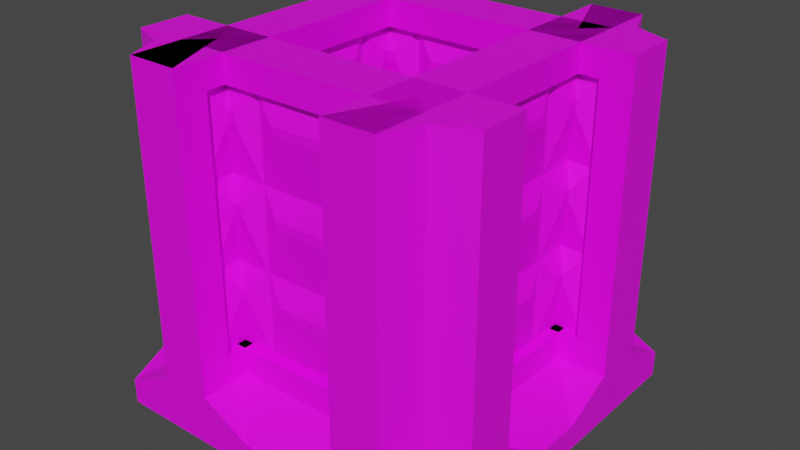 # Source: fence.blend  (saved by Blender 3.6.13; exported with 4.5.12 LTS)
import bpy
from mathutils import Matrix  # noqa: F401  (used for matrix-valued properties, if any)

bpy.ops.wm.read_factory_settings(use_empty=True)
scene = bpy.context.scene
scene.name = 'Scene'

# ---- collections
col_collection = bpy.data.collections.new('Collection'); scene.collection.children.link(col_collection)

# ---- images (referenced by path relative to the original .blend; pixels are not part of the script)
import os
ASSET_DIR = os.environ.get("B2B_ASSET_DIR", "")  # directory of the original .blend (textures are referenced by path, not embedded)
HERE = os.path.dirname(os.path.abspath(__file__))  # packed textures are extracted next to this script under _unpacked/

def load_image(name, relpath, width, height, colorspace="sRGB"):
    """Load a texture the original file referenced (path relative to the .blend, or extracted next to this script)."""
    p = next((c for c in (os.path.join(HERE, relpath), os.path.join(ASSET_DIR, relpath)) if relpath and os.path.exists(c)), "")
    if p:
        img = bpy.data.images.load(p, check_existing=True)
        img.name = name
    else:  # same state as the original file: an image datablock whose file is absent (Cycles renders it pink)
        img = bpy.data.images.new(name, width, height)
        img.source = "FILE"
        img.filepath = "//" + (relpath or name)
    img.colorspace_settings.name = colorspace
    return img
img_concrete3_png = load_image('concrete3.png', 'concrete3.png', 1024, 1024, 'sRGB')

# ---- materials (node trees are filled in below, after node groups)
mat_fence = bpy.data.materials.new('Fence')
mat_fence.use_transparent_shadow = False

# ---- material node trees
mat_fence.use_nodes = True; mat_fence.node_tree.nodes.clear()
_N = mat_fence.node_tree.nodes; _L = mat_fence.node_tree.links
n0 = _N.new('ShaderNodeBsdfPrincipled'); n0.name = 'Principled BSDF'; n0.location = (10, 300)
n0.inputs[3].default_value = 1.45
n1 = _N.new('ShaderNodeOutputMaterial'); n1.name = 'Material Output'; n1.location = (300, 300)
n2 = _N.new('ShaderNodeTexImage'); n2.name = 'Image Texture'; n2.location = (-280, 271)
n2.image = img_concrete3_png
_L.new(n0.outputs[0], n1.inputs[0])
_L.new(n2.outputs[0], n0.inputs[0])
n1.is_active_output = True

# ---- world
world_world = bpy.data.worlds.new('World'); scene.world = world_world
world_world.use_nodes = True; world_world.node_tree.nodes.clear()
_N = world_world.node_tree.nodes; _L = world_world.node_tree.links
n0 = _N.new('ShaderNodeOutputWorld'); n0.name = 'World Output'; n0.location = (300, 300)
n1 = _N.new('ShaderNodeBackground'); n1.name = 'Background'; n1.location = (10, 300)
n1.inputs[0].default_value = (0.05088, 0.05088, 0.05088, 1.0)
_L.new(n1.outputs[0], n0.inputs[0])
n0.is_active_output = True
world_world.color = (0.05088, 0.05088, 0.05088)
world_world.use_sun_shadow = False
world_world.sun_shadow_jitter_overblur = 0.0

# ---- meshes
me_fence = bpy.data.meshes.new('Fence')
me_fence.from_pydata([(-2.882, -0.5, 1.53), (-2.882, -0.5, 6.47), (-2.882, 0.5, 1.53), (-2.882, 0.5, 6.47), (2.882, -0.5, 1.53), (2.882, -0.5, 6.47), (2.882, 0.5, 1.53), (2.882, 0.5, 6.47), (-3.5, -0.5, 1.0), (-3.5, -0.5, 7.0), (-3.5, 0.5, 7.0), (-3.5, 0.5, 1.0), (3.5, 0.5, 1.0), (3.5, 0.5, 7.0), (3.5, -0.5, 7.0), (3.5, -0.5, 1.0), (-2.882, 0.3, 6.47), (-2.882, 0.3, 1.53), (2.882, 0.3, 1.53), (2.882, 0.3, 6.47), (-2.882, -0.3, 1.53), (-2.882, -0.3, 6.47), (2.882, -0.3, 6.47), (2.882, -0.3, 1.53), (-3.5, -0.5, 3.0), (-3.5, -0.5, 5.0), (-3.5, 0.5, 5.0), (-3.5, 0.5, 3.0), (3.5, 0.5, 5.0), (3.5, 0.5, 3.0), (3.5, -0.5, 5.0), (3.5, -0.5, 3.0), (-2.882, -0.5, 3.177), (-2.882, -0.5, 4.823), (-2.882, 0.5, 4.823), (-2.882, 0.5, 3.177), (2.882, 0.5, 4.823), (2.882, 0.5, 3.177), (2.882, -0.5, 4.823), (2.882, -0.5, 3.177), (-2.882, 0.3, 4.823), (-2.882, 0.3, 3.177), (2.882, 0.3, 4.823), (2.882, 0.3, 3.177), (-2.882, -0.3, 3.177), (-2.882, -0.3, 4.823), (2.882, -0.3, 4.823), (2.882, -0.3, 3.177), (1.167, 0.5, 1.0), (-1.167, 0.5, 1.0), (-1.167, 0.5, 7.0), (1.167, 0.5, 7.0), (-1.167, -0.5, 1.0), (1.167, -0.5, 1.0), (1.167, -0.5, 7.0), (-1.167, -0.5, 7.0), (0.9607, 0.5, 1.53), (-0.9607, 0.5, 1.53), (-0.9607, 0.5, 6.47), (0.9607, 0.5, 6.47), (-0.9607, -0.5, 1.53), (0.9607, -0.5, 1.53), (0.9607, -0.5, 6.47), (-0.9607, -0.5, 6.47), (0.9607, 0.3, 1.53), (-0.9607, 0.3, 1.53), (-0.9607, 0.3, 6.47), (0.9607, 0.3, 6.47), (-0.9607, -0.3, 1.53), (0.9607, -0.3, 1.53), (0.9607, -0.3, 6.47), (-0.9607, -0.3, 6.47), (0.9607, -0.3, 3.177), (-0.9607, -0.3, 3.177), (0.9607, -0.3, 4.823), (-0.9607, -0.3, 4.823), (-0.9607, 0.3, 3.177), (0.9607, 0.3, 3.177), (-0.9607, 0.3, 4.823), (0.9607, 0.3, 4.823), (1.365, 0.4834, 5.851), (1.365, 0.4834, 6.017), (2.477, 0.4834, 6.017), (2.477, 0.4834, 5.851), (-1.365, -0.4834, 5.851), (-1.365, -0.4834, 6.017), (-2.477, -0.4834, 6.017), (-2.477, -0.4834, 5.851), (-1.365, -0.4834, 2.557), (-1.365, -0.4834, 2.723), (-2.477, -0.4834, 2.723), (-2.477, -0.4834, 2.557), (-1.365, -0.4834, 4.204), (-1.365, -0.4834, 4.37), (-2.477, -0.4834, 4.37), (-2.477, -0.4834, 4.204), (1.365, 0.4834, 2.557), (1.365, 0.4834, 2.723), (2.477, 0.4834, 2.723), (2.477, 0.4834, 2.557), (1.365, 0.4834, 4.204), (1.365, 0.4834, 4.37), (2.477, 0.4834, 4.37), (2.477, 0.4834, 4.204), (-2.477, 0.4834, 4.204), (-2.477, 0.4834, 4.37), (-1.365, 0.4834, 4.37), (-1.365, 0.4834, 4.204), (-0.5561, 0.4834, 4.204), (-0.5561, 0.4834, 4.37), (0.5561, 0.4834, 4.37), (0.5561, 0.4834, 4.204), (-2.477, 0.4834, 2.557), (-2.477, 0.4834, 2.723), (-1.365, 0.4834, 2.723), (-1.365, 0.4834, 2.557), (-0.5561, 0.4834, 2.557), (-0.5561, 0.4834, 2.723), (0.5561, 0.4834, 2.723), (0.5561, 0.4834, 2.557), (2.477, -0.4834, 4.204), (2.477, -0.4834, 4.37), (1.365, -0.4834, 4.37), (1.365, -0.4834, 4.204), (0.5561, -0.4834, 4.204), (0.5561, -0.4834, 4.37), (-0.5561, -0.4834, 4.37), (-0.5561, -0.4834, 4.204), (2.477, -0.4834, 2.557), (2.477, -0.4834, 2.723), (1.365, -0.4834, 2.723), (1.365, -0.4834, 2.557), (0.5561, -0.4834, 2.557), (0.5561, -0.4834, 2.723), (-0.5561, -0.4834, 2.723), (-0.5561, -0.4834, 2.557), (2.477, -0.4834, 5.851), (2.477, -0.4834, 6.017), (1.365, -0.4834, 6.017), (1.365, -0.4834, 5.851), (0.5561, -0.4834, 5.851), (0.5561, -0.4834, 6.017), (-0.5561, -0.4834, 6.017), (-0.5561, -0.4834, 5.851), (-2.477, 0.4834, 5.851), (-2.477, 0.4834, 6.017), (-1.365, 0.4834, 6.017), (-1.365, 0.4834, 5.851), (-0.5561, 0.4834, 5.851), (-0.5561, 0.4834, 6.017), (0.5561, 0.4834, 6.017), (0.5561, 0.4834, 5.851), (-3.5, 0.5, 1.0), (-3.5, -0.5, 1.0), (-1.167, 0.5, 1.0), (3.5, -0.5, 1.0), (3.5, 0.5, 1.0), (1.167, -0.5, 1.0), (1.167, 0.5, 1.0), (-1.167, -0.5, 1.0), (-3.5, 1.5, 0.5), (-3.5, -1.5, 0.5), (-1.167, 1.5, 0.5), (3.5, -1.5, 0.5), (3.5, 1.5, 0.5), (1.167, -1.5, 0.5), (1.167, 1.5, 0.5), (-1.167, -1.5, 0.5), (-3.5, 1.5, 0.0), (-3.5, -1.5, 0.0), (-1.167, 1.5, 0.0), (3.5, -1.5, 0.0), (3.5, 1.5, 0.0), (1.167, -1.5, 0.0), (1.167, 1.5, 0.0), (-1.167, -1.5, 0.0)], [], [(25, 9, 10, 26), (59, 7, 19, 67), (28, 13, 14, 30), (63, 1, 21, 71), (11, 49, 154, 152), (50, 10, 9, 55), (33, 1, 9, 25), (35, 2, 11, 27), (56, 6, 12, 48), (58, 3, 10, 50), (36, 7, 13, 28), (39, 4, 15, 31), (60, 0, 8, 52), (62, 5, 14, 54), (80, 81, 82, 83), (34, 3, 16, 40), (37, 6, 18, 43), (57, 2, 17, 65), (84, 85, 86, 87), (38, 5, 22, 46), (61, 4, 23, 69), (32, 0, 20, 44), (1, 33, 45, 21), (33, 32, 44, 45), (4, 39, 47, 23), (39, 38, 46, 47), (88, 89, 90, 91), (92, 93, 94, 95), (7, 36, 42, 19), (36, 37, 43, 42), (2, 35, 41, 17), (35, 34, 40, 41), (96, 97, 98, 99), (100, 101, 102, 103), (5, 38, 30, 14), (38, 39, 31, 30), (6, 37, 29, 12), (37, 36, 28, 29), (3, 34, 26, 10), (34, 35, 27, 26), (0, 32, 24, 8), (32, 33, 25, 24), (12, 29, 31, 15), (29, 28, 30, 31), (8, 24, 27, 11), (24, 25, 26, 27), (104, 105, 106, 107), (108, 109, 110, 111), (112, 113, 114, 115), (116, 117, 118, 119), (120, 121, 122, 123), (124, 125, 126, 127), (128, 129, 130, 131), (132, 133, 134, 135), (0, 60, 68, 20), (60, 61, 69, 68), (136, 137, 138, 139), (140, 141, 142, 143), (6, 56, 64, 18), (56, 57, 65, 64), (144, 145, 146, 147), (148, 149, 150, 151), (1, 63, 55, 9), (63, 62, 54, 55), (4, 61, 53, 15), (61, 60, 52, 53), (7, 59, 51, 13), (59, 58, 50, 51), (2, 57, 49, 11), (57, 56, 48, 49), (13, 51, 54, 14), (51, 50, 55, 54), (48, 12, 156, 158), (52, 8, 153, 159), (5, 62, 70, 22), (62, 63, 71, 70), (3, 58, 66, 16), (58, 59, 67, 66), (79, 67, 81, 80), (67, 19, 82, 81), (19, 42, 83, 82), (42, 79, 80, 83), (75, 71, 85, 84), (71, 21, 86, 85), (21, 45, 87, 86), (45, 75, 84, 87), (68, 73, 89, 88), (73, 44, 90, 89), (44, 20, 91, 90), (20, 68, 88, 91), (73, 75, 93, 92), (75, 45, 94, 93), (45, 44, 95, 94), (44, 73, 92, 95), (64, 77, 97, 96), (77, 43, 98, 97), (43, 18, 99, 98), (18, 64, 96, 99), (77, 79, 101, 100), (79, 42, 102, 101), (42, 43, 103, 102), (43, 77, 100, 103), (41, 40, 105, 104), (40, 78, 106, 105), (78, 76, 107, 106), (76, 41, 104, 107), (76, 78, 109, 108), (78, 79, 110, 109), (79, 77, 111, 110), (77, 76, 108, 111), (17, 41, 113, 112), (41, 76, 114, 113), (76, 65, 115, 114), (65, 17, 112, 115), (65, 76, 117, 116), (76, 77, 118, 117), (77, 64, 119, 118), (64, 65, 116, 119), (47, 46, 121, 120), (46, 74, 122, 121), (74, 72, 123, 122), (72, 47, 120, 123), (72, 74, 125, 124), (74, 75, 126, 125), (75, 73, 127, 126), (73, 72, 124, 127), (23, 47, 129, 128), (47, 72, 130, 129), (72, 69, 131, 130), (69, 23, 128, 131), (69, 72, 133, 132), (72, 73, 134, 133), (73, 68, 135, 134), (68, 69, 132, 135), (46, 22, 137, 136), (22, 70, 138, 137), (70, 74, 139, 138), (74, 46, 136, 139), (74, 70, 141, 140), (70, 71, 142, 141), (71, 75, 143, 142), (75, 74, 140, 143), (40, 16, 145, 144), (16, 66, 146, 145), (66, 78, 147, 146), (78, 40, 144, 147), (78, 66, 149, 148), (66, 67, 150, 149), (67, 79, 151, 150), (79, 78, 148, 151), (152, 154, 162, 160), (155, 157, 165, 163), (154, 158, 166, 162), (8, 11, 152, 153), (53, 52, 159, 157), (12, 15, 155, 156), (49, 48, 158, 154), (15, 53, 157, 155), (161, 160, 168, 169), (164, 163, 171, 172), (166, 164, 172, 174), (159, 153, 161, 167), (158, 156, 164, 166), (156, 155, 163, 164), (153, 152, 160, 161), (157, 159, 167, 165), (174, 172, 171, 173), (168, 170, 175, 169), (170, 174, 173, 175), (165, 167, 175, 173), (162, 166, 174, 170), (163, 165, 173, 171), (160, 162, 170, 168), (167, 161, 169, 175)])
_uv = me_fence.uv_layers.new(name='UVMap')
_uv.uv.foreach_set('vector', [0.4286, 0.6983, 0.4286, 0.984, 0.5714, 0.984, 0.5714, 0.6983, 0.6372, 0.5714, 0.9117, 0.5714, 0.9117, 0.5429, 0.6372, 0.5429, 0.5714, 0.6983, 0.5714, 0.984, 0.4286, 0.984, 0.4286, 0.6983, 0.3628, 0.4286, 0.08829, 0.4286, 0.08829, 0.4571, 0.3628, 0.4571, 0.0, 0.5714, 0.3333, 0.5714, 0.3333, 0.5714, 0.0, 0.5714, 0.3333, 0.5714, 0.0, 0.5714, 0.0, 0.4286, 0.3333, 0.4286, 0.08829, 0.6731, 0.08829, 0.9083, 0.0, 0.984, 0.0, 0.6983, 0.08829, 0.4378, 0.08829, 0.2025, 0.0, 0.1268, 0.0, 0.4126, 0.6372, 0.2025, 0.9117, 0.2025, 1.0, 0.1268, 0.6667, 0.1268, 0.3628, 0.9083, 0.08829, 0.9083, 0.0, 0.984, 0.3333, 0.984, 0.9117, 0.6731, 0.9117, 0.9083, 1.0, 0.984, 1.0, 0.6983, 0.9117, 0.4378, 0.9117, 0.2025, 1.0, 0.1268, 1.0, 0.4126, 0.3628, 0.2025, 0.08829, 0.2025, 0.0, 0.1268, 0.3333, 0.1268, 0.6372, 0.9083, 0.9117, 0.9083, 1.0, 0.984, 0.6667, 0.984, 0.695, 0.8198, 0.695, 0.8436, 0.8539, 0.8436, 0.8539, 0.8198, 0.5714, 0.6731, 0.5714, 0.9083, 0.5429, 0.9083, 0.5429, 0.6731, 0.5714, 0.4378, 0.5714, 0.2025, 0.5429, 0.2025, 0.5429, 0.4378, 0.3628, 0.5714, 0.08829, 0.5714, 0.08829, 0.5429, 0.3628, 0.5429, 0.305, 0.8198, 0.305, 0.8436, 0.1461, 0.8436, 0.1461, 0.8198, 0.4286, 0.6731, 0.4286, 0.9083, 0.4571, 0.9083, 0.4571, 0.6731, 0.6372, 0.4286, 0.9117, 0.4286, 0.9117, 0.4571, 0.6372, 0.4571, 0.4286, 0.4378, 0.4286, 0.2025, 0.4571, 0.2025, 0.4571, 0.4378, 0.4286, 0.9083, 0.4286, 0.6731, 0.4571, 0.6731, 0.4571, 0.9083, 0.4286, 0.6731, 0.4286, 0.4378, 0.4571, 0.4378, 0.4571, 0.6731, 0.4286, 0.2025, 0.4286, 0.4378, 0.4571, 0.4378, 0.4571, 0.2025, 0.4286, 0.4378, 0.4286, 0.6731, 0.4571, 0.6731, 0.4571, 0.4378, 0.305, 0.3493, 0.305, 0.373, 0.1461, 0.373, 0.1461, 0.3493, 0.305, 0.5845, 0.305, 0.6083, 0.1461, 0.6083, 0.1461, 0.5845, 0.5714, 0.9083, 0.5714, 0.6731, 0.5429, 0.6731, 0.5429, 0.9083, 0.5714, 0.6731, 0.5714, 0.4378, 0.5429, 0.4378, 0.5429, 0.6731, 0.5714, 0.2025, 0.5714, 0.4378, 0.5429, 0.4378, 0.5429, 0.2025, 0.5714, 0.4378, 0.5714, 0.6731, 0.5429, 0.6731, 0.5429, 0.4378, 0.695, 0.3493, 0.695, 0.373, 0.8539, 0.373, 0.8539, 0.3493, 0.695, 0.5845, 0.695, 0.6083, 0.8539, 0.6083, 0.8539, 0.5845, 0.9117, 0.9083, 0.9117, 0.6731, 1.0, 0.6983, 1.0, 0.984, 0.9117, 0.6731, 0.9117, 0.4378, 1.0, 0.4126, 1.0, 0.6983, 0.9117, 0.2025, 0.9117, 0.4378, 1.0, 0.4126, 1.0, 0.1268, 0.9117, 0.4378, 0.9117, 0.6731, 1.0, 0.6983, 1.0, 0.4126, 0.08829, 0.9083, 0.08829, 0.6731, 0.0, 0.6983, 0.0, 0.984, 0.08829, 0.6731, 0.08829, 0.4378, 0.0, 0.4126, 0.0, 0.6983, 0.08829, 0.2025, 0.08829, 0.4378, 0.0, 0.4126, 0.0, 0.1268, 0.08829, 0.4378, 0.08829, 0.6731, 0.0, 0.6983, 0.0, 0.4126, 0.5714, 0.1268, 0.5714, 0.4126, 0.4286, 0.4126, 0.4286, 0.1268, 0.5714, 0.4126, 0.5714, 0.6983, 0.4286, 0.6983, 0.4286, 0.4126, 0.4286, 0.1268, 0.4286, 0.4126, 0.5714, 0.4126, 0.5714, 0.1268, 0.4286, 0.4126, 0.4286, 0.6983, 0.5714, 0.6983, 0.5714, 0.4126, 0.1461, 0.5845, 0.1461, 0.6083, 0.305, 0.6083, 0.305, 0.5845, 0.4206, 0.5845, 0.4206, 0.6083, 0.5794, 0.6083, 0.5794, 0.5845, 0.1461, 0.3493, 0.1461, 0.373, 0.305, 0.373, 0.305, 0.3493, 0.4206, 0.3493, 0.4206, 0.373, 0.5794, 0.373, 0.5794, 0.3493, 0.8539, 0.5845, 0.8539, 0.6083, 0.695, 0.6083, 0.695, 0.5845, 0.5794, 0.5845, 0.5794, 0.6083, 0.4206, 0.6083, 0.4206, 0.5845, 0.8539, 0.3493, 0.8539, 0.373, 0.695, 0.373, 0.695, 0.3493, 0.5794, 0.3493, 0.5794, 0.373, 0.4206, 0.373, 0.4206, 0.3493, 0.08829, 0.4286, 0.3628, 0.4286, 0.3628, 0.4571, 0.08829, 0.4571, 0.3628, 0.4286, 0.6372, 0.4286, 0.6372, 0.4571, 0.3628, 0.4571, 0.8539, 0.8198, 0.8539, 0.8436, 0.695, 0.8436, 0.695, 0.8198, 0.5794, 0.8198, 0.5794, 0.8436, 0.4206, 0.8436, 0.4206, 0.8198, 0.9117, 0.5714, 0.6372, 0.5714, 0.6372, 0.5429, 0.9117, 0.5429, 0.6372, 0.5714, 0.3628, 0.5714, 0.3628, 0.5429, 0.6372, 0.5429, 0.1461, 0.8198, 0.1461, 0.8436, 0.305, 0.8436, 0.305, 0.8198, 0.4206, 0.8198, 0.4206, 0.8436, 0.5794, 0.8436, 0.5794, 0.8198, 0.08829, 0.9083, 0.3628, 0.9083, 0.3333, 0.984, 0.0, 0.984, 0.3628, 0.9083, 0.6372, 0.9083, 0.6667, 0.984, 0.3333, 0.984, 0.9117, 0.2025, 0.6372, 0.2025, 0.6667, 0.1268, 1.0, 0.1268, 0.6372, 0.2025, 0.3628, 0.2025, 0.3333, 0.1268, 0.6667, 0.1268, 0.9117, 0.9083, 0.6372, 0.9083, 0.6667, 0.984, 1.0, 0.984, 0.6372, 0.9083, 0.3628, 0.9083, 0.3333, 0.984, 0.6667, 0.984, 0.08829, 0.2025, 0.3628, 0.2025, 0.3333, 0.1268, 0.0, 0.1268, 0.3628, 0.2025, 0.6372, 0.2025, 0.6667, 0.1268, 0.3333, 0.1268, 1.0, 0.5714, 0.6667, 0.5714, 0.6667, 0.4286, 1.0, 0.4286, 0.6667, 0.5714, 0.3333, 0.5714, 0.3333, 0.4286, 0.6667, 0.4286, 0.6667, 0.5714, 1.0, 0.5714, 1.0, 0.5714, 0.6667, 0.5714, 0.3333, 0.4286, 0.0, 0.4286, 0.0, 0.4286, 0.3333, 0.4286, 0.9117, 0.4286, 0.6372, 0.4286, 0.6372, 0.4571, 0.9117, 0.4571, 0.6372, 0.4286, 0.3628, 0.4286, 0.3628, 0.4571, 0.6372, 0.4571, 0.08829, 0.5714, 0.3628, 0.5714, 0.3628, 0.5429, 0.08829, 0.5429, 0.3628, 0.5714, 0.6372, 0.5714, 0.6372, 0.5429, 0.3628, 0.5429, 0.6372, 0.6731, 0.6372, 0.9083, 0.695, 0.8436, 0.695, 0.8198, 0.6372, 0.9083, 0.9117, 0.9083, 0.8539, 0.8436, 0.695, 0.8436, 0.9117, 0.9083, 0.9117, 0.6731, 0.8539, 0.8198, 0.8539, 0.8436, 0.9117, 0.6731, 0.6372, 0.6731, 0.695, 0.8198, 0.8539, 0.8198, 0.3628, 0.6731, 0.3628, 0.9083, 0.305, 0.8436, 0.305, 0.8198, 0.3628, 0.9083, 0.08829, 0.9083, 0.1461, 0.8436, 0.305, 0.8436, 0.08829, 0.9083, 0.08829, 0.6731, 0.1461, 0.8198, 0.1461, 0.8436, 0.08829, 0.6731, 0.3628, 0.6731, 0.305, 0.8198, 0.1461, 0.8198, 0.3628, 0.2025, 0.3628, 0.4378, 0.305, 0.373, 0.305, 0.3493, 0.3628, 0.4378, 0.08829, 0.4378, 0.1461, 0.373, 0.305, 0.373, 0.08829, 0.4378, 0.08829, 0.2025, 0.1461, 0.3493, 0.1461, 0.373, 0.08829, 0.2025, 0.3628, 0.2025, 0.305, 0.3493, 0.1461, 0.3493, 0.3628, 0.4378, 0.3628, 0.6731, 0.305, 0.6083, 0.305, 0.5845, 0.3628, 0.6731, 0.08829, 0.6731, 0.1461, 0.6083, 0.305, 0.6083, 0.08829, 0.6731, 0.08829, 0.4378, 0.1461, 0.5845, 0.1461, 0.6083, 0.08829, 0.4378, 0.3628, 0.4378, 0.305, 0.5845, 0.1461, 0.5845, 0.6372, 0.2025, 0.6372, 0.4378, 0.695, 0.373, 0.695, 0.3493, 0.6372, 0.4378, 0.9117, 0.4378, 0.8539, 0.373, 0.695, 0.373, 0.9117, 0.4378, 0.9117, 0.2025, 0.8539, 0.3493, 0.8539, 0.373, 0.9117, 0.2025, 0.6372, 0.2025, 0.695, 0.3493, 0.8539, 0.3493, 0.6372, 0.4378, 0.6372, 0.6731, 0.695, 0.6083, 0.695, 0.5845, 0.6372, 0.6731, 0.9117, 0.6731, 0.8539, 0.6083, 0.695, 0.6083, 0.9117, 0.6731, 0.9117, 0.4378, 0.8539, 0.5845, 0.8539, 0.6083, 0.9117, 0.4378, 0.6372, 0.4378, 0.695, 0.5845, 0.8539, 0.5845, 0.08829, 0.4378, 0.08829, 0.6731, 0.1461, 0.6083, 0.1461, 0.5845, 0.08829, 0.6731, 0.3628, 0.6731, 0.305, 0.6083, 0.1461, 0.6083, 0.3628, 0.6731, 0.3628, 0.4378, 0.305, 0.5845, 0.305, 0.6083, 0.3628, 0.4378, 0.08829, 0.4378, 0.1461, 0.5845, 0.305, 0.5845, 0.3628, 0.4378, 0.3628, 0.6731, 0.4206, 0.6083, 0.4206, 0.5845, 0.3628, 0.6731, 0.6372, 0.6731, 0.5794, 0.6083, 0.4206, 0.6083, 0.6372, 0.6731, 0.6372, 0.4378, 0.5794, 0.5845, 0.5794, 0.6083, 0.6372, 0.4378, 0.3628, 0.4378, 0.4206, 0.5845, 0.5794, 0.5845, 0.08829, 0.2025, 0.08829, 0.4378, 0.1461, 0.373, 0.1461, 0.3493, 0.08829, 0.4378, 0.3628, 0.4378, 0.305, 0.373, 0.1461, 0.373, 0.3628, 0.4378, 0.3628, 0.2025, 0.305, 0.3493, 0.305, 0.373, 0.3628, 0.2025, 0.08829, 0.2025, 0.1461, 0.3493, 0.305, 0.3493, 0.3628, 0.2025, 0.3628, 0.4378, 0.4206, 0.373, 0.4206, 0.3493, 0.3628, 0.4378, 0.6372, 0.4378, 0.5794, 0.373, 0.4206, 0.373, 0.6372, 0.4378, 0.6372, 0.2025, 0.5794, 0.3493, 0.5794, 0.373, 0.6372, 0.2025, 0.3628, 0.2025, 0.4206, 0.3493, 0.5794, 0.3493, 0.9117, 0.4378, 0.9117, 0.6731, 0.8539, 0.6083, 0.8539, 0.5845, 0.9117, 0.6731, 0.6372, 0.6731, 0.695, 0.6083, 0.8539, 0.6083, 0.6372, 0.6731, 0.6372, 0.4378, 0.695, 0.5845, 0.695, 0.6083, 0.6372, 0.4378, 0.9117, 0.4378, 0.8539, 0.5845, 0.695, 0.5845, 0.6372, 0.4378, 0.6372, 0.6731, 0.5794, 0.6083, 0.5794, 0.5845, 0.6372, 0.6731, 0.3628, 0.6731, 0.4206, 0.6083, 0.5794, 0.6083, 0.3628, 0.6731, 0.3628, 0.4378, 0.4206, 0.5845, 0.4206, 0.6083, 0.3628, 0.4378, 0.6372, 0.4378, 0.5794, 0.5845, 0.4206, 0.5845, 0.9117, 0.2025, 0.9117, 0.4378, 0.8539, 0.373, 0.8539, 0.3493, 0.9117, 0.4378, 0.6372, 0.4378, 0.695, 0.373, 0.8539, 0.373, 0.6372, 0.4378, 0.6372, 0.2025, 0.695, 0.3493, 0.695, 0.373, 0.6372, 0.2025, 0.9117, 0.2025, 0.8539, 0.3493, 0.695, 0.3493, 0.6372, 0.2025, 0.6372, 0.4378, 0.5794, 0.373, 0.5794, 0.3493, 0.6372, 0.4378, 0.3628, 0.4378, 0.4206, 0.373, 0.5794, 0.373, 0.3628, 0.4378, 0.3628, 0.2025, 0.4206, 0.3493, 0.4206, 0.373, 0.3628, 0.2025, 0.6372, 0.2025, 0.5794, 0.3493, 0.4206, 0.3493, 0.9117, 0.6731, 0.9117, 0.9083, 0.8539, 0.8436, 0.8539, 0.8198, 0.9117, 0.9083, 0.6372, 0.9083, 0.695, 0.8436, 0.8539, 0.8436, 0.6372, 0.9083, 0.6372, 0.6731, 0.695, 0.8198, 0.695, 0.8436, 0.6372, 0.6731, 0.9117, 0.6731, 0.8539, 0.8198, 0.695, 0.8198, 0.6372, 0.6731, 0.6372, 0.9083, 0.5794, 0.8436, 0.5794, 0.8198, 0.6372, 0.9083, 0.3628, 0.9083, 0.4206, 0.8436, 0.5794, 0.8436, 0.3628, 0.9083, 0.3628, 0.6731, 0.4206, 0.8198, 0.4206, 0.8436, 0.3628, 0.6731, 0.6372, 0.6731, 0.5794, 0.8198, 0.4206, 0.8198, 0.08829, 0.6731, 0.08829, 0.9083, 0.1461, 0.8436, 0.1461, 0.8198, 0.08829, 0.9083, 0.3628, 0.9083, 0.305, 0.8436, 0.1461, 0.8436, 0.3628, 0.9083, 0.3628, 0.6731, 0.305, 0.8198, 0.305, 0.8436, 0.3628, 0.6731, 0.08829, 0.6731, 0.1461, 0.8198, 0.305, 0.8198, 0.3628, 0.6731, 0.3628, 0.9083, 0.4206, 0.8436, 0.4206, 0.8198, 0.3628, 0.9083, 0.6372, 0.9083, 0.5794, 0.8436, 0.4206, 0.8436, 0.6372, 0.9083, 0.6372, 0.6731, 0.5794, 0.8198, 0.5794, 0.8436, 0.6372, 0.6731, 0.3628, 0.6731, 0.4206, 0.8198, 0.5794, 0.8198, 0.0, 0.5714, 0.3333, 0.5714, 0.3333, 0.7143, 0.0, 0.7143, 1.0, 0.4286, 0.6667, 0.4286, 0.6667, 0.2857, 1.0, 0.2857, 0.3333, 0.5714, 0.6667, 0.5714, 0.6667, 0.7143, 0.3333, 0.7143, 0.0, 0.4286, 0.0, 0.5714, 0.0, 0.5714, 0.0, 0.4286, 0.6667, 0.4286, 0.3333, 0.4286, 0.3333, 0.4286, 0.6667, 0.4286, 1.0, 0.5714, 1.0, 0.4286, 1.0, 0.4286, 1.0, 0.5714, 0.3333, 0.5714, 0.6667, 0.5714, 0.6667, 0.5714, 0.3333, 0.5714, 1.0, 0.4286, 0.6667, 0.4286, 0.6667, 0.4286, 1.0, 0.4286, 0.2857, 0.05542, 0.7143, 0.05542, 0.7143, -0.01601, 0.2857, -0.01601, 0.7143, 0.05542, 0.2857, 0.05542, 0.2857, -0.01601, 0.7143, -0.01601, 0.6667, 0.05542, 1.0, 0.05542, 1.0, -0.01601, 0.6667, -0.01601, 0.3333, 0.4286, 0.0, 0.4286, 0.0, 0.2857, 0.3333, 0.2857, 0.6667, 0.5714, 1.0, 0.5714, 1.0, 0.7143, 0.6667, 0.7143, 0.5714, 0.1268, 0.4286, 0.1268, 0.2857, 0.05542, 0.7143, 0.05542, 0.4286, 0.1268, 0.5714, 0.1268, 0.7143, 0.05542, 0.2857, 0.05542, 0.6667, 0.4286, 0.3333, 0.4286, 0.3333, 0.2857, 0.6667, 0.2857, 0.6667, 0.7143, 1.0, 0.7143, 1.0, 0.2857, 0.6667, 0.2857, 0.0, 0.7143, 0.3333, 0.7143, 0.3333, 0.2857, 0.0, 0.2857, 0.3333, 0.7143, 0.6667, 0.7143, 0.6667, 0.2857, 0.3333, 0.2857, 0.6667, 0.05542, 0.3333, 0.05542, 0.3333, -0.01601, 0.6667, -0.01601, 0.3333, 0.05542, 0.6667, 0.05542, 0.6667, -0.01601, 0.3333, -0.01601, 1.0, 0.05542, 0.6667, 0.05542, 0.6667, -0.01601, 1.0, -0.01601, 0.0, 0.05542, 0.3333, 0.05542, 0.3333, -0.01601, 0.0, -0.01601, 0.3333, 0.05542, 0.0, 0.05542, 0.0, -0.01601, 0.3333, -0.01601])
me_fence.materials.append(mat_fence)
me_fence.update()
me_fence_001 = bpy.data.meshes.new('Fence.001')
me_fence_001.from_pydata([(-2.882, -0.5, 1.53), (-2.882, -0.5, 6.47), (-2.882, 0.5, 1.53), (-2.882, 0.5, 6.47), (2.882, -0.5, 1.53), (2.882, -0.5, 6.47), (2.882, 0.5, 1.53), (2.882, 0.5, 6.47), (-3.5, -0.5, 1.0), (-3.5, -0.5, 7.0), (-3.5, 0.5, 7.0), (-3.5, 0.5, 1.0), (3.5, 0.5, 1.0), (3.5, 0.5, 7.0), (3.5, -0.5, 7.0), (3.5, -0.5, 1.0), (-2.882, 0.3, 6.47), (-2.882, 0.3, 1.53), (2.882, 0.3, 1.53), (2.882, 0.3, 6.47), (-2.882, -0.3, 1.53), (-2.882, -0.3, 6.47), (2.882, -0.3, 6.47), (2.882, -0.3, 1.53), (-3.5, -0.5, 3.0), (-3.5, -0.5, 5.0), (-3.5, 0.5, 5.0), (-3.5, 0.5, 3.0), (3.5, 0.5, 5.0), (3.5, 0.5, 3.0), (3.5, -0.5, 5.0), (3.5, -0.5, 3.0), (-2.882, -0.5, 3.177), (-2.882, -0.5, 4.823), (-2.882, 0.5, 4.823), (-2.882, 0.5, 3.177), (2.882, 0.5, 4.823), (2.882, 0.5, 3.177), (2.882, -0.5, 4.823), (2.882, -0.5, 3.177), (-2.882, 0.3, 4.823), (-2.882, 0.3, 3.177), (2.882, 0.3, 4.823), (2.882, 0.3, 3.177), (-2.882, -0.3, 3.177), (-2.882, -0.3, 4.823), (2.882, -0.3, 4.823), (2.882, -0.3, 3.177), (1.167, 0.5, 1.0), (-1.167, 0.5, 1.0), (-1.167, 0.5, 7.0), (1.167, 0.5, 7.0), (-1.167, -0.5, 1.0), (1.167, -0.5, 1.0), (1.167, -0.5, 7.0), (-1.167, -0.5, 7.0), (0.9607, 0.5, 1.53), (-0.9607, 0.5, 1.53), (-0.9607, 0.5, 6.47), (0.9607, 0.5, 6.47), (-0.9607, -0.5, 1.53), (0.9607, -0.5, 1.53), (0.9607, -0.5, 6.47), (-0.9607, -0.5, 6.47), (0.9607, 0.3, 1.53), (-0.9607, 0.3, 1.53), (-0.9607, 0.3, 6.47), (0.9607, 0.3, 6.47), (-0.9607, -0.3, 1.53), (0.9607, -0.3, 1.53), (0.9607, -0.3, 6.47), (-0.9607, -0.3, 6.47), (0.9607, -0.3, 3.177), (-0.9607, -0.3, 3.177), (0.9607, -0.3, 4.823), (-0.9607, -0.3, 4.823), (-0.9607, 0.3, 3.177), (0.9607, 0.3, 3.177), (-0.9607, 0.3, 4.823), (0.9607, 0.3, 4.823), (1.365, 0.4834, 5.851), (1.365, 0.4834, 6.017), (2.477, 0.4834, 6.017), (2.477, 0.4834, 5.851), (-1.365, -0.4834, 5.851), (-1.365, -0.4834, 6.017), (-2.477, -0.4834, 6.017), (-2.477, -0.4834, 5.851), (-1.365, -0.4834, 2.557), (-1.365, -0.4834, 2.723), (-2.477, -0.4834, 2.723), (-2.477, -0.4834, 2.557), (-1.365, -0.4834, 4.204), (-1.365, -0.4834, 4.37), (-2.477, -0.4834, 4.37), (-2.477, -0.4834, 4.204), (1.365, 0.4834, 2.557), (1.365, 0.4834, 2.723), (2.477, 0.4834, 2.723), (2.477, 0.4834, 2.557), (1.365, 0.4834, 4.204), (1.365, 0.4834, 4.37), (2.477, 0.4834, 4.37), (2.477, 0.4834, 4.204), (-2.477, 0.4834, 4.204), (-2.477, 0.4834, 4.37), (-1.365, 0.4834, 4.37), (-1.365, 0.4834, 4.204), (-0.5561, 0.4834, 4.204), (-0.5561, 0.4834, 4.37), (0.5561, 0.4834, 4.37), (0.5561, 0.4834, 4.204), (-2.477, 0.4834, 2.557), (-2.477, 0.4834, 2.723), (-1.365, 0.4834, 2.723), (-1.365, 0.4834, 2.557), (-0.5561, 0.4834, 2.557), (-0.5561, 0.4834, 2.723), (0.5561, 0.4834, 2.723), (0.5561, 0.4834, 2.557), (2.477, -0.4834, 4.204), (2.477, -0.4834, 4.37), (1.365, -0.4834, 4.37), (1.365, -0.4834, 4.204), (0.5561, -0.4834, 4.204), (0.5561, -0.4834, 4.37), (-0.5561, -0.4834, 4.37), (-0.5561, -0.4834, 4.204), (2.477, -0.4834, 2.557), (2.477, -0.4834, 2.723), (1.365, -0.4834, 2.723), (1.365, -0.4834, 2.557), (0.5561, -0.4834, 2.557), (0.5561, -0.4834, 2.723), (-0.5561, -0.4834, 2.723), (-0.5561, -0.4834, 2.557), (2.477, -0.4834, 5.851), (2.477, -0.4834, 6.017), (1.365, -0.4834, 6.017), (1.365, -0.4834, 5.851), (0.5561, -0.4834, 5.851), (0.5561, -0.4834, 6.017), (-0.5561, -0.4834, 6.017), (-0.5561, -0.4834, 5.851), (-2.477, 0.4834, 5.851), (-2.477, 0.4834, 6.017), (-1.365, 0.4834, 6.017), (-1.365, 0.4834, 5.851), (-0.5561, 0.4834, 5.851), (-0.5561, 0.4834, 6.017), (0.5561, 0.4834, 6.017), (0.5561, 0.4834, 5.851), (-3.5, 0.5, 1.0), (-3.5, -0.5, 1.0), (-1.167, 0.5, 1.0), (3.5, -0.5, 1.0), (3.5, 0.5, 1.0), (1.167, -0.5, 1.0), (1.167, 0.5, 1.0), (-1.167, -0.5, 1.0), (-3.5, 1.5, 0.5), (-3.5, -1.5, 0.5), (-1.167, 1.5, 0.5), (3.5, -1.5, 0.5), (3.5, 1.5, 0.5), (1.167, -1.5, 0.5), (1.167, 1.5, 0.5), (-1.167, -1.5, 0.5), (-3.5, 1.5, 0.0), (-3.5, -1.5, 0.0), (-1.167, 1.5, 0.0), (3.5, -1.5, 0.0), (3.5, 1.5, 0.0), (1.167, -1.5, 0.0), (1.167, 1.5, 0.0), (-1.167, -1.5, 0.0)], [], [(25, 9, 10, 26), (59, 7, 19, 67), (28, 13, 14, 30), (63, 1, 21, 71), (11, 49, 154, 152), (50, 10, 9, 55), (33, 1, 9, 25), (35, 2, 11, 27), (56, 6, 12, 48), (58, 3, 10, 50), (36, 7, 13, 28), (39, 4, 15, 31), (60, 0, 8, 52), (62, 5, 14, 54), (80, 81, 82, 83), (34, 3, 16, 40), (37, 6, 18, 43), (57, 2, 17, 65), (84, 85, 86, 87), (38, 5, 22, 46), (61, 4, 23, 69), (32, 0, 20, 44), (1, 33, 45, 21), (33, 32, 44, 45), (4, 39, 47, 23), (39, 38, 46, 47), (88, 89, 90, 91), (92, 93, 94, 95), (7, 36, 42, 19), (36, 37, 43, 42), (2, 35, 41, 17), (35, 34, 40, 41), (96, 97, 98, 99), (100, 101, 102, 103), (5, 38, 30, 14), (38, 39, 31, 30), (6, 37, 29, 12), (37, 36, 28, 29), (3, 34, 26, 10), (34, 35, 27, 26), (0, 32, 24, 8), (32, 33, 25, 24), (12, 29, 31, 15), (29, 28, 30, 31), (8, 24, 27, 11), (24, 25, 26, 27), (104, 105, 106, 107), (108, 109, 110, 111), (112, 113, 114, 115), (116, 117, 118, 119), (120, 121, 122, 123), (124, 125, 126, 127), (128, 129, 130, 131), (132, 133, 134, 135), (0, 60, 68, 20), (60, 61, 69, 68), (136, 137, 138, 139), (140, 141, 142, 143), (6, 56, 64, 18), (56, 57, 65, 64), (144, 145, 146, 147), (148, 149, 150, 151), (1, 63, 55, 9), (63, 62, 54, 55), (4, 61, 53, 15), (61, 60, 52, 53), (7, 59, 51, 13), (59, 58, 50, 51), (2, 57, 49, 11), (57, 56, 48, 49), (13, 51, 54, 14), (51, 50, 55, 54), (48, 12, 156, 158), (52, 8, 153, 159), (5, 62, 70, 22), (62, 63, 71, 70), (3, 58, 66, 16), (58, 59, 67, 66), (79, 67, 81, 80), (67, 19, 82, 81), (19, 42, 83, 82), (42, 79, 80, 83), (75, 71, 85, 84), (71, 21, 86, 85), (21, 45, 87, 86), (45, 75, 84, 87), (68, 73, 89, 88), (73, 44, 90, 89), (44, 20, 91, 90), (20, 68, 88, 91), (73, 75, 93, 92), (75, 45, 94, 93), (45, 44, 95, 94), (44, 73, 92, 95), (64, 77, 97, 96), (77, 43, 98, 97), (43, 18, 99, 98), (18, 64, 96, 99), (77, 79, 101, 100), (79, 42, 102, 101), (42, 43, 103, 102), (43, 77, 100, 103), (41, 40, 105, 104), (40, 78, 106, 105), (78, 76, 107, 106), (76, 41, 104, 107), (76, 78, 109, 108), (78, 79, 110, 109), (79, 77, 111, 110), (77, 76, 108, 111), (17, 41, 113, 112), (41, 76, 114, 113), (76, 65, 115, 114), (65, 17, 112, 115), (65, 76, 117, 116), (76, 77, 118, 117), (77, 64, 119, 118), (64, 65, 116, 119), (47, 46, 121, 120), (46, 74, 122, 121), (74, 72, 123, 122), (72, 47, 120, 123), (72, 74, 125, 124), (74, 75, 126, 125), (75, 73, 127, 126), (73, 72, 124, 127), (23, 47, 129, 128), (47, 72, 130, 129), (72, 69, 131, 130), (69, 23, 128, 131), (69, 72, 133, 132), (72, 73, 134, 133), (73, 68, 135, 134), (68, 69, 132, 135), (46, 22, 137, 136), (22, 70, 138, 137), (70, 74, 139, 138), (74, 46, 136, 139), (74, 70, 141, 140), (70, 71, 142, 141), (71, 75, 143, 142), (75, 74, 140, 143), (40, 16, 145, 144), (16, 66, 146, 145), (66, 78, 147, 146), (78, 40, 144, 147), (78, 66, 149, 148), (66, 67, 150, 149), (67, 79, 151, 150), (79, 78, 148, 151), (152, 154, 162, 160), (155, 157, 165, 163), (154, 158, 166, 162), (8, 11, 152, 153), (53, 52, 159, 157), (12, 15, 155, 156), (49, 48, 158, 154), (15, 53, 157, 155), (161, 160, 168, 169), (164, 163, 171, 172), (166, 164, 172, 174), (159, 153, 161, 167), (158, 156, 164, 166), (156, 155, 163, 164), (153, 152, 160, 161), (157, 159, 167, 165), (174, 172, 171, 173), (168, 170, 175, 169), (170, 174, 173, 175), (165, 167, 175, 173), (162, 166, 174, 170), (163, 165, 173, 171), (160, 162, 170, 168), (167, 161, 169, 175)])
_uv = me_fence_001.uv_layers.new(name='UVMap')
_uv.uv.foreach_set('vector', [0.4286, 0.6983, 0.4286, 0.984, 0.5714, 0.984, 0.5714, 0.6983, 0.6372, 0.5714, 0.9117, 0.5714, 0.9117, 0.5429, 0.6372, 0.5429, 0.5714, 0.6983, 0.5714, 0.984, 0.4286, 0.984, 0.4286, 0.6983, 0.3628, 0.4286, 0.08829, 0.4286, 0.08829, 0.4571, 0.3628, 0.4571, 0.0, 0.5714, 0.3333, 0.5714, 0.3333, 0.5714, 0.0, 0.5714, 0.3333, 0.5714, 0.0, 0.5714, 0.0, 0.4286, 0.3333, 0.4286, 0.08829, 0.6731, 0.08829, 0.9083, 0.0, 0.984, 0.0, 0.6983, 0.08829, 0.4378, 0.08829, 0.2025, 0.0, 0.1268, 0.0, 0.4126, 0.6372, 0.2025, 0.9117, 0.2025, 1.0, 0.1268, 0.6667, 0.1268, 0.3628, 0.9083, 0.08829, 0.9083, 0.0, 0.984, 0.3333, 0.984, 0.9117, 0.6731, 0.9117, 0.9083, 1.0, 0.984, 1.0, 0.6983, 0.9117, 0.4378, 0.9117, 0.2025, 1.0, 0.1268, 1.0, 0.4126, 0.3628, 0.2025, 0.08829, 0.2025, 0.0, 0.1268, 0.3333, 0.1268, 0.6372, 0.9083, 0.9117, 0.9083, 1.0, 0.984, 0.6667, 0.984, 0.695, 0.8198, 0.695, 0.8436, 0.8539, 0.8436, 0.8539, 0.8198, 0.5714, 0.6731, 0.5714, 0.9083, 0.5429, 0.9083, 0.5429, 0.6731, 0.5714, 0.4378, 0.5714, 0.2025, 0.5429, 0.2025, 0.5429, 0.4378, 0.3628, 0.5714, 0.08829, 0.5714, 0.08829, 0.5429, 0.3628, 0.5429, 0.305, 0.8198, 0.305, 0.8436, 0.1461, 0.8436, 0.1461, 0.8198, 0.4286, 0.6731, 0.4286, 0.9083, 0.4571, 0.9083, 0.4571, 0.6731, 0.6372, 0.4286, 0.9117, 0.4286, 0.9117, 0.4571, 0.6372, 0.4571, 0.4286, 0.4378, 0.4286, 0.2025, 0.4571, 0.2025, 0.4571, 0.4378, 0.4286, 0.9083, 0.4286, 0.6731, 0.4571, 0.6731, 0.4571, 0.9083, 0.4286, 0.6731, 0.4286, 0.4378, 0.4571, 0.4378, 0.4571, 0.6731, 0.4286, 0.2025, 0.4286, 0.4378, 0.4571, 0.4378, 0.4571, 0.2025, 0.4286, 0.4378, 0.4286, 0.6731, 0.4571, 0.6731, 0.4571, 0.4378, 0.305, 0.3493, 0.305, 0.373, 0.1461, 0.373, 0.1461, 0.3493, 0.305, 0.5845, 0.305, 0.6083, 0.1461, 0.6083, 0.1461, 0.5845, 0.5714, 0.9083, 0.5714, 0.6731, 0.5429, 0.6731, 0.5429, 0.9083, 0.5714, 0.6731, 0.5714, 0.4378, 0.5429, 0.4378, 0.5429, 0.6731, 0.5714, 0.2025, 0.5714, 0.4378, 0.5429, 0.4378, 0.5429, 0.2025, 0.5714, 0.4378, 0.5714, 0.6731, 0.5429, 0.6731, 0.5429, 0.4378, 0.695, 0.3493, 0.695, 0.373, 0.8539, 0.373, 0.8539, 0.3493, 0.695, 0.5845, 0.695, 0.6083, 0.8539, 0.6083, 0.8539, 0.5845, 0.9117, 0.9083, 0.9117, 0.6731, 1.0, 0.6983, 1.0, 0.984, 0.9117, 0.6731, 0.9117, 0.4378, 1.0, 0.4126, 1.0, 0.6983, 0.9117, 0.2025, 0.9117, 0.4378, 1.0, 0.4126, 1.0, 0.1268, 0.9117, 0.4378, 0.9117, 0.6731, 1.0, 0.6983, 1.0, 0.4126, 0.08829, 0.9083, 0.08829, 0.6731, 0.0, 0.6983, 0.0, 0.984, 0.08829, 0.6731, 0.08829, 0.4378, 0.0, 0.4126, 0.0, 0.6983, 0.08829, 0.2025, 0.08829, 0.4378, 0.0, 0.4126, 0.0, 0.1268, 0.08829, 0.4378, 0.08829, 0.6731, 0.0, 0.6983, 0.0, 0.4126, 0.5714, 0.1268, 0.5714, 0.4126, 0.4286, 0.4126, 0.4286, 0.1268, 0.5714, 0.4126, 0.5714, 0.6983, 0.4286, 0.6983, 0.4286, 0.4126, 0.4286, 0.1268, 0.4286, 0.4126, 0.5714, 0.4126, 0.5714, 0.1268, 0.4286, 0.4126, 0.4286, 0.6983, 0.5714, 0.6983, 0.5714, 0.4126, 0.1461, 0.5845, 0.1461, 0.6083, 0.305, 0.6083, 0.305, 0.5845, 0.4206, 0.5845, 0.4206, 0.6083, 0.5794, 0.6083, 0.5794, 0.5845, 0.1461, 0.3493, 0.1461, 0.373, 0.305, 0.373, 0.305, 0.3493, 0.4206, 0.3493, 0.4206, 0.373, 0.5794, 0.373, 0.5794, 0.3493, 0.8539, 0.5845, 0.8539, 0.6083, 0.695, 0.6083, 0.695, 0.5845, 0.5794, 0.5845, 0.5794, 0.6083, 0.4206, 0.6083, 0.4206, 0.5845, 0.8539, 0.3493, 0.8539, 0.373, 0.695, 0.373, 0.695, 0.3493, 0.5794, 0.3493, 0.5794, 0.373, 0.4206, 0.373, 0.4206, 0.3493, 0.08829, 0.4286, 0.3628, 0.4286, 0.3628, 0.4571, 0.08829, 0.4571, 0.3628, 0.4286, 0.6372, 0.4286, 0.6372, 0.4571, 0.3628, 0.4571, 0.8539, 0.8198, 0.8539, 0.8436, 0.695, 0.8436, 0.695, 0.8198, 0.5794, 0.8198, 0.5794, 0.8436, 0.4206, 0.8436, 0.4206, 0.8198, 0.9117, 0.5714, 0.6372, 0.5714, 0.6372, 0.5429, 0.9117, 0.5429, 0.6372, 0.5714, 0.3628, 0.5714, 0.3628, 0.5429, 0.6372, 0.5429, 0.1461, 0.8198, 0.1461, 0.8436, 0.305, 0.8436, 0.305, 0.8198, 0.4206, 0.8198, 0.4206, 0.8436, 0.5794, 0.8436, 0.5794, 0.8198, 0.08829, 0.9083, 0.3628, 0.9083, 0.3333, 0.984, 0.0, 0.984, 0.3628, 0.9083, 0.6372, 0.9083, 0.6667, 0.984, 0.3333, 0.984, 0.9117, 0.2025, 0.6372, 0.2025, 0.6667, 0.1268, 1.0, 0.1268, 0.6372, 0.2025, 0.3628, 0.2025, 0.3333, 0.1268, 0.6667, 0.1268, 0.9117, 0.9083, 0.6372, 0.9083, 0.6667, 0.984, 1.0, 0.984, 0.6372, 0.9083, 0.3628, 0.9083, 0.3333, 0.984, 0.6667, 0.984, 0.08829, 0.2025, 0.3628, 0.2025, 0.3333, 0.1268, 0.0, 0.1268, 0.3628, 0.2025, 0.6372, 0.2025, 0.6667, 0.1268, 0.3333, 0.1268, 1.0, 0.5714, 0.6667, 0.5714, 0.6667, 0.4286, 1.0, 0.4286, 0.6667, 0.5714, 0.3333, 0.5714, 0.3333, 0.4286, 0.6667, 0.4286, 0.6667, 0.5714, 1.0, 0.5714, 1.0, 0.5714, 0.6667, 0.5714, 0.3333, 0.4286, 0.0, 0.4286, 0.0, 0.4286, 0.3333, 0.4286, 0.9117, 0.4286, 0.6372, 0.4286, 0.6372, 0.4571, 0.9117, 0.4571, 0.6372, 0.4286, 0.3628, 0.4286, 0.3628, 0.4571, 0.6372, 0.4571, 0.08829, 0.5714, 0.3628, 0.5714, 0.3628, 0.5429, 0.08829, 0.5429, 0.3628, 0.5714, 0.6372, 0.5714, 0.6372, 0.5429, 0.3628, 0.5429, 0.6372, 0.6731, 0.6372, 0.9083, 0.695, 0.8436, 0.695, 0.8198, 0.6372, 0.9083, 0.9117, 0.9083, 0.8539, 0.8436, 0.695, 0.8436, 0.9117, 0.9083, 0.9117, 0.6731, 0.8539, 0.8198, 0.8539, 0.8436, 0.9117, 0.6731, 0.6372, 0.6731, 0.695, 0.8198, 0.8539, 0.8198, 0.3628, 0.6731, 0.3628, 0.9083, 0.305, 0.8436, 0.305, 0.8198, 0.3628, 0.9083, 0.08829, 0.9083, 0.1461, 0.8436, 0.305, 0.8436, 0.08829, 0.9083, 0.08829, 0.6731, 0.1461, 0.8198, 0.1461, 0.8436, 0.08829, 0.6731, 0.3628, 0.6731, 0.305, 0.8198, 0.1461, 0.8198, 0.3628, 0.2025, 0.3628, 0.4378, 0.305, 0.373, 0.305, 0.3493, 0.3628, 0.4378, 0.08829, 0.4378, 0.1461, 0.373, 0.305, 0.373, 0.08829, 0.4378, 0.08829, 0.2025, 0.1461, 0.3493, 0.1461, 0.373, 0.08829, 0.2025, 0.3628, 0.2025, 0.305, 0.3493, 0.1461, 0.3493, 0.3628, 0.4378, 0.3628, 0.6731, 0.305, 0.6083, 0.305, 0.5845, 0.3628, 0.6731, 0.08829, 0.6731, 0.1461, 0.6083, 0.305, 0.6083, 0.08829, 0.6731, 0.08829, 0.4378, 0.1461, 0.5845, 0.1461, 0.6083, 0.08829, 0.4378, 0.3628, 0.4378, 0.305, 0.5845, 0.1461, 0.5845, 0.6372, 0.2025, 0.6372, 0.4378, 0.695, 0.373, 0.695, 0.3493, 0.6372, 0.4378, 0.9117, 0.4378, 0.8539, 0.373, 0.695, 0.373, 0.9117, 0.4378, 0.9117, 0.2025, 0.8539, 0.3493, 0.8539, 0.373, 0.9117, 0.2025, 0.6372, 0.2025, 0.695, 0.3493, 0.8539, 0.3493, 0.6372, 0.4378, 0.6372, 0.6731, 0.695, 0.6083, 0.695, 0.5845, 0.6372, 0.6731, 0.9117, 0.6731, 0.8539, 0.6083, 0.695, 0.6083, 0.9117, 0.6731, 0.9117, 0.4378, 0.8539, 0.5845, 0.8539, 0.6083, 0.9117, 0.4378, 0.6372, 0.4378, 0.695, 0.5845, 0.8539, 0.5845, 0.08829, 0.4378, 0.08829, 0.6731, 0.1461, 0.6083, 0.1461, 0.5845, 0.08829, 0.6731, 0.3628, 0.6731, 0.305, 0.6083, 0.1461, 0.6083, 0.3628, 0.6731, 0.3628, 0.4378, 0.305, 0.5845, 0.305, 0.6083, 0.3628, 0.4378, 0.08829, 0.4378, 0.1461, 0.5845, 0.305, 0.5845, 0.3628, 0.4378, 0.3628, 0.6731, 0.4206, 0.6083, 0.4206, 0.5845, 0.3628, 0.6731, 0.6372, 0.6731, 0.5794, 0.6083, 0.4206, 0.6083, 0.6372, 0.6731, 0.6372, 0.4378, 0.5794, 0.5845, 0.5794, 0.6083, 0.6372, 0.4378, 0.3628, 0.4378, 0.4206, 0.5845, 0.5794, 0.5845, 0.08829, 0.2025, 0.08829, 0.4378, 0.1461, 0.373, 0.1461, 0.3493, 0.08829, 0.4378, 0.3628, 0.4378, 0.305, 0.373, 0.1461, 0.373, 0.3628, 0.4378, 0.3628, 0.2025, 0.305, 0.3493, 0.305, 0.373, 0.3628, 0.2025, 0.08829, 0.2025, 0.1461, 0.3493, 0.305, 0.3493, 0.3628, 0.2025, 0.3628, 0.4378, 0.4206, 0.373, 0.4206, 0.3493, 0.3628, 0.4378, 0.6372, 0.4378, 0.5794, 0.373, 0.4206, 0.373, 0.6372, 0.4378, 0.6372, 0.2025, 0.5794, 0.3493, 0.5794, 0.373, 0.6372, 0.2025, 0.3628, 0.2025, 0.4206, 0.3493, 0.5794, 0.3493, 0.9117, 0.4378, 0.9117, 0.6731, 0.8539, 0.6083, 0.8539, 0.5845, 0.9117, 0.6731, 0.6372, 0.6731, 0.695, 0.6083, 0.8539, 0.6083, 0.6372, 0.6731, 0.6372, 0.4378, 0.695, 0.5845, 0.695, 0.6083, 0.6372, 0.4378, 0.9117, 0.4378, 0.8539, 0.5845, 0.695, 0.5845, 0.6372, 0.4378, 0.6372, 0.6731, 0.5794, 0.6083, 0.5794, 0.5845, 0.6372, 0.6731, 0.3628, 0.6731, 0.4206, 0.6083, 0.5794, 0.6083, 0.3628, 0.6731, 0.3628, 0.4378, 0.4206, 0.5845, 0.4206, 0.6083, 0.3628, 0.4378, 0.6372, 0.4378, 0.5794, 0.5845, 0.4206, 0.5845, 0.9117, 0.2025, 0.9117, 0.4378, 0.8539, 0.373, 0.8539, 0.3493, 0.9117, 0.4378, 0.6372, 0.4378, 0.695, 0.373, 0.8539, 0.373, 0.6372, 0.4378, 0.6372, 0.2025, 0.695, 0.3493, 0.695, 0.373, 0.6372, 0.2025, 0.9117, 0.2025, 0.8539, 0.3493, 0.695, 0.3493, 0.6372, 0.2025, 0.6372, 0.4378, 0.5794, 0.373, 0.5794, 0.3493, 0.6372, 0.4378, 0.3628, 0.4378, 0.4206, 0.373, 0.5794, 0.373, 0.3628, 0.4378, 0.3628, 0.2025, 0.4206, 0.3493, 0.4206, 0.373, 0.3628, 0.2025, 0.6372, 0.2025, 0.5794, 0.3493, 0.4206, 0.3493, 0.9117, 0.6731, 0.9117, 0.9083, 0.8539, 0.8436, 0.8539, 0.8198, 0.9117, 0.9083, 0.6372, 0.9083, 0.695, 0.8436, 0.8539, 0.8436, 0.6372, 0.9083, 0.6372, 0.6731, 0.695, 0.8198, 0.695, 0.8436, 0.6372, 0.6731, 0.9117, 0.6731, 0.8539, 0.8198, 0.695, 0.8198, 0.6372, 0.6731, 0.6372, 0.9083, 0.5794, 0.8436, 0.5794, 0.8198, 0.6372, 0.9083, 0.3628, 0.9083, 0.4206, 0.8436, 0.5794, 0.8436, 0.3628, 0.9083, 0.3628, 0.6731, 0.4206, 0.8198, 0.4206, 0.8436, 0.3628, 0.6731, 0.6372, 0.6731, 0.5794, 0.8198, 0.4206, 0.8198, 0.08829, 0.6731, 0.08829, 0.9083, 0.1461, 0.8436, 0.1461, 0.8198, 0.08829, 0.9083, 0.3628, 0.9083, 0.305, 0.8436, 0.1461, 0.8436, 0.3628, 0.9083, 0.3628, 0.6731, 0.305, 0.8198, 0.305, 0.8436, 0.3628, 0.6731, 0.08829, 0.6731, 0.1461, 0.8198, 0.305, 0.8198, 0.3628, 0.6731, 0.3628, 0.9083, 0.4206, 0.8436, 0.4206, 0.8198, 0.3628, 0.9083, 0.6372, 0.9083, 0.5794, 0.8436, 0.4206, 0.8436, 0.6372, 0.9083, 0.6372, 0.6731, 0.5794, 0.8198, 0.5794, 0.8436, 0.6372, 0.6731, 0.3628, 0.6731, 0.4206, 0.8198, 0.5794, 0.8198, 0.0, 0.5714, 0.3333, 0.5714, 0.3333, 0.7143, 0.0, 0.7143, 1.0, 0.4286, 0.6667, 0.4286, 0.6667, 0.2857, 1.0, 0.2857, 0.3333, 0.5714, 0.6667, 0.5714, 0.6667, 0.7143, 0.3333, 0.7143, 0.0, 0.4286, 0.0, 0.5714, 0.0, 0.5714, 0.0, 0.4286, 0.6667, 0.4286, 0.3333, 0.4286, 0.3333, 0.4286, 0.6667, 0.4286, 1.0, 0.5714, 1.0, 0.4286, 1.0, 0.4286, 1.0, 0.5714, 0.3333, 0.5714, 0.6667, 0.5714, 0.6667, 0.5714, 0.3333, 0.5714, 1.0, 0.4286, 0.6667, 0.4286, 0.6667, 0.4286, 1.0, 0.4286, 0.2857, 0.05542, 0.7143, 0.05542, 0.7143, -0.01601, 0.2857, -0.01601, 0.7143, 0.05542, 0.2857, 0.05542, 0.2857, -0.01601, 0.7143, -0.01601, 0.6667, 0.05542, 1.0, 0.05542, 1.0, -0.01601, 0.6667, -0.01601, 0.3333, 0.4286, 0.0, 0.4286, 0.0, 0.2857, 0.3333, 0.2857, 0.6667, 0.5714, 1.0, 0.5714, 1.0, 0.7143, 0.6667, 0.7143, 0.5714, 0.1268, 0.4286, 0.1268, 0.2857, 0.05542, 0.7143, 0.05542, 0.4286, 0.1268, 0.5714, 0.1268, 0.7143, 0.05542, 0.2857, 0.05542, 0.6667, 0.4286, 0.3333, 0.4286, 0.3333, 0.2857, 0.6667, 0.2857, 0.6667, 0.7143, 1.0, 0.7143, 1.0, 0.2857, 0.6667, 0.2857, 0.0, 0.7143, 0.3333, 0.7143, 0.3333, 0.2857, 0.0, 0.2857, 0.3333, 0.7143, 0.6667, 0.7143, 0.6667, 0.2857, 0.3333, 0.2857, 0.6667, 0.05542, 0.3333, 0.05542, 0.3333, -0.01601, 0.6667, -0.01601, 0.3333, 0.05542, 0.6667, 0.05542, 0.6667, -0.01601, 0.3333, -0.01601, 1.0, 0.05542, 0.6667, 0.05542, 0.6667, -0.01601, 1.0, -0.01601, 0.0, 0.05542, 0.3333, 0.05542, 0.3333, -0.01601, 0.0, -0.01601, 0.3333, 0.05542, 0.0, 0.05542, 0.0, -0.01601, 0.3333, -0.01601])
me_fence_001.materials.append(mat_fence)
me_fence_001.update()
me_fence_002 = bpy.data.meshes.new('Fence.002')
me_fence_002.from_pydata([(-2.882, -0.5, 1.53), (-2.882, -0.5, 6.47), (-2.882, 0.5, 1.53), (-2.882, 0.5, 6.47), (2.882, -0.5, 1.53), (2.882, -0.5, 6.47), (2.882, 0.5, 1.53), (2.882, 0.5, 6.47), (-3.5, -0.5, 1.0), (-3.5, -0.5, 7.0), (-3.5, 0.5, 7.0), (-3.5, 0.5, 1.0), (3.5, 0.5, 1.0), (3.5, 0.5, 7.0), (3.5, -0.5, 7.0), (3.5, -0.5, 1.0), (-2.882, 0.3, 6.47), (-2.882, 0.3, 1.53), (2.882, 0.3, 1.53), (2.882, 0.3, 6.47), (-2.882, -0.3, 1.53), (-2.882, -0.3, 6.47), (2.882, -0.3, 6.47), (2.882, -0.3, 1.53), (-3.5, -0.5, 3.0), (-3.5, -0.5, 5.0), (-3.5, 0.5, 5.0), (-3.5, 0.5, 3.0), (3.5, 0.5, 5.0), (3.5, 0.5, 3.0), (3.5, -0.5, 5.0), (3.5, -0.5, 3.0), (-2.882, -0.5, 3.177), (-2.882, -0.5, 4.823), (-2.882, 0.5, 4.823), (-2.882, 0.5, 3.177), (2.882, 0.5, 4.823), (2.882, 0.5, 3.177), (2.882, -0.5, 4.823), (2.882, -0.5, 3.177), (-2.882, 0.3, 4.823), (-2.882, 0.3, 3.177), (2.882, 0.3, 4.823), (2.882, 0.3, 3.177), (-2.882, -0.3, 3.177), (-2.882, -0.3, 4.823), (2.882, -0.3, 4.823), (2.882, -0.3, 3.177), (1.167, 0.5, 1.0), (-1.167, 0.5, 1.0), (-1.167, 0.5, 7.0), (1.167, 0.5, 7.0), (-1.167, -0.5, 1.0), (1.167, -0.5, 1.0), (1.167, -0.5, 7.0), (-1.167, -0.5, 7.0), (0.9607, 0.5, 1.53), (-0.9607, 0.5, 1.53), (-0.9607, 0.5, 6.47), (0.9607, 0.5, 6.47), (-0.9607, -0.5, 1.53), (0.9607, -0.5, 1.53), (0.9607, -0.5, 6.47), (-0.9607, -0.5, 6.47), (0.9607, 0.3, 1.53), (-0.9607, 0.3, 1.53), (-0.9607, 0.3, 6.47), (0.9607, 0.3, 6.47), (-0.9607, -0.3, 1.53), (0.9607, -0.3, 1.53), (0.9607, -0.3, 6.47), (-0.9607, -0.3, 6.47), (0.9607, -0.3, 3.177), (-0.9607, -0.3, 3.177), (0.9607, -0.3, 4.823), (-0.9607, -0.3, 4.823), (-0.9607, 0.3, 3.177), (0.9607, 0.3, 3.177), (-0.9607, 0.3, 4.823), (0.9607, 0.3, 4.823), (1.365, 0.4834, 5.851), (1.365, 0.4834, 6.017), (2.477, 0.4834, 6.017), (2.477, 0.4834, 5.851), (-1.365, -0.4834, 5.851), (-1.365, -0.4834, 6.017), (-2.477, -0.4834, 6.017), (-2.477, -0.4834, 5.851), (-1.365, -0.4834, 2.557), (-1.365, -0.4834, 2.723), (-2.477, -0.4834, 2.723), (-2.477, -0.4834, 2.557), (-1.365, -0.4834, 4.204), (-1.365, -0.4834, 4.37), (-2.477, -0.4834, 4.37), (-2.477, -0.4834, 4.204), (1.365, 0.4834, 2.557), (1.365, 0.4834, 2.723), (2.477, 0.4834, 2.723), (2.477, 0.4834, 2.557), (1.365, 0.4834, 4.204), (1.365, 0.4834, 4.37), (2.477, 0.4834, 4.37), (2.477, 0.4834, 4.204), (-2.477, 0.4834, 4.204), (-2.477, 0.4834, 4.37), (-1.365, 0.4834, 4.37), (-1.365, 0.4834, 4.204), (-0.5561, 0.4834, 4.204), (-0.5561, 0.4834, 4.37), (0.5561, 0.4834, 4.37), (0.5561, 0.4834, 4.204), (-2.477, 0.4834, 2.557), (-2.477, 0.4834, 2.723), (-1.365, 0.4834, 2.723), (-1.365, 0.4834, 2.557), (-0.5561, 0.4834, 2.557), (-0.5561, 0.4834, 2.723), (0.5561, 0.4834, 2.723), (0.5561, 0.4834, 2.557), (2.477, -0.4834, 4.204), (2.477, -0.4834, 4.37), (1.365, -0.4834, 4.37), (1.365, -0.4834, 4.204), (0.5561, -0.4834, 4.204), (0.5561, -0.4834, 4.37), (-0.5561, -0.4834, 4.37), (-0.5561, -0.4834, 4.204), (2.477, -0.4834, 2.557), (2.477, -0.4834, 2.723), (1.365, -0.4834, 2.723), (1.365, -0.4834, 2.557), (0.5561, -0.4834, 2.557), (0.5561, -0.4834, 2.723), (-0.5561, -0.4834, 2.723), (-0.5561, -0.4834, 2.557), (2.477, -0.4834, 5.851), (2.477, -0.4834, 6.017), (1.365, -0.4834, 6.017), (1.365, -0.4834, 5.851), (0.5561, -0.4834, 5.851), (0.5561, -0.4834, 6.017), (-0.5561, -0.4834, 6.017), (-0.5561, -0.4834, 5.851), (-2.477, 0.4834, 5.851), (-2.477, 0.4834, 6.017), (-1.365, 0.4834, 6.017), (-1.365, 0.4834, 5.851), (-0.5561, 0.4834, 5.851), (-0.5561, 0.4834, 6.017), (0.5561, 0.4834, 6.017), (0.5561, 0.4834, 5.851), (-3.5, 0.5, 1.0), (-3.5, -0.5, 1.0), (-1.167, 0.5, 1.0), (3.5, -0.5, 1.0), (3.5, 0.5, 1.0), (1.167, -0.5, 1.0), (1.167, 0.5, 1.0), (-1.167, -0.5, 1.0), (-3.5, 1.5, 0.5), (-3.5, -1.5, 0.5), (-1.167, 1.5, 0.5), (3.5, -1.5, 0.5), (3.5, 1.5, 0.5), (1.167, -1.5, 0.5), (1.167, 1.5, 0.5), (-1.167, -1.5, 0.5), (-3.5, 1.5, 0.0), (-3.5, -1.5, 0.0), (-1.167, 1.5, 0.0), (3.5, -1.5, 0.0), (3.5, 1.5, 0.0), (1.167, -1.5, 0.0), (1.167, 1.5, 0.0), (-1.167, -1.5, 0.0)], [], [(25, 9, 10, 26), (59, 7, 19, 67), (28, 13, 14, 30), (63, 1, 21, 71), (11, 49, 154, 152), (50, 10, 9, 55), (33, 1, 9, 25), (35, 2, 11, 27), (56, 6, 12, 48), (58, 3, 10, 50), (36, 7, 13, 28), (39, 4, 15, 31), (60, 0, 8, 52), (62, 5, 14, 54), (80, 81, 82, 83), (34, 3, 16, 40), (37, 6, 18, 43), (57, 2, 17, 65), (84, 85, 86, 87), (38, 5, 22, 46), (61, 4, 23, 69), (32, 0, 20, 44), (1, 33, 45, 21), (33, 32, 44, 45), (4, 39, 47, 23), (39, 38, 46, 47), (88, 89, 90, 91), (92, 93, 94, 95), (7, 36, 42, 19), (36, 37, 43, 42), (2, 35, 41, 17), (35, 34, 40, 41), (96, 97, 98, 99), (100, 101, 102, 103), (5, 38, 30, 14), (38, 39, 31, 30), (6, 37, 29, 12), (37, 36, 28, 29), (3, 34, 26, 10), (34, 35, 27, 26), (0, 32, 24, 8), (32, 33, 25, 24), (12, 29, 31, 15), (29, 28, 30, 31), (8, 24, 27, 11), (24, 25, 26, 27), (104, 105, 106, 107), (108, 109, 110, 111), (112, 113, 114, 115), (116, 117, 118, 119), (120, 121, 122, 123), (124, 125, 126, 127), (128, 129, 130, 131), (132, 133, 134, 135), (0, 60, 68, 20), (60, 61, 69, 68), (136, 137, 138, 139), (140, 141, 142, 143), (6, 56, 64, 18), (56, 57, 65, 64), (144, 145, 146, 147), (148, 149, 150, 151), (1, 63, 55, 9), (63, 62, 54, 55), (4, 61, 53, 15), (61, 60, 52, 53), (7, 59, 51, 13), (59, 58, 50, 51), (2, 57, 49, 11), (57, 56, 48, 49), (13, 51, 54, 14), (51, 50, 55, 54), (48, 12, 156, 158), (52, 8, 153, 159), (5, 62, 70, 22), (62, 63, 71, 70), (3, 58, 66, 16), (58, 59, 67, 66), (79, 67, 81, 80), (67, 19, 82, 81), (19, 42, 83, 82), (42, 79, 80, 83), (75, 71, 85, 84), (71, 21, 86, 85), (21, 45, 87, 86), (45, 75, 84, 87), (68, 73, 89, 88), (73, 44, 90, 89), (44, 20, 91, 90), (20, 68, 88, 91), (73, 75, 93, 92), (75, 45, 94, 93), (45, 44, 95, 94), (44, 73, 92, 95), (64, 77, 97, 96), (77, 43, 98, 97), (43, 18, 99, 98), (18, 64, 96, 99), (77, 79, 101, 100), (79, 42, 102, 101), (42, 43, 103, 102), (43, 77, 100, 103), (41, 40, 105, 104), (40, 78, 106, 105), (78, 76, 107, 106), (76, 41, 104, 107), (76, 78, 109, 108), (78, 79, 110, 109), (79, 77, 111, 110), (77, 76, 108, 111), (17, 41, 113, 112), (41, 76, 114, 113), (76, 65, 115, 114), (65, 17, 112, 115), (65, 76, 117, 116), (76, 77, 118, 117), (77, 64, 119, 118), (64, 65, 116, 119), (47, 46, 121, 120), (46, 74, 122, 121), (74, 72, 123, 122), (72, 47, 120, 123), (72, 74, 125, 124), (74, 75, 126, 125), (75, 73, 127, 126), (73, 72, 124, 127), (23, 47, 129, 128), (47, 72, 130, 129), (72, 69, 131, 130), (69, 23, 128, 131), (69, 72, 133, 132), (72, 73, 134, 133), (73, 68, 135, 134), (68, 69, 132, 135), (46, 22, 137, 136), (22, 70, 138, 137), (70, 74, 139, 138), (74, 46, 136, 139), (74, 70, 141, 140), (70, 71, 142, 141), (71, 75, 143, 142), (75, 74, 140, 143), (40, 16, 145, 144), (16, 66, 146, 145), (66, 78, 147, 146), (78, 40, 144, 147), (78, 66, 149, 148), (66, 67, 150, 149), (67, 79, 151, 150), (79, 78, 148, 151), (152, 154, 162, 160), (155, 157, 165, 163), (154, 158, 166, 162), (8, 11, 152, 153), (53, 52, 159, 157), (12, 15, 155, 156), (49, 48, 158, 154), (15, 53, 157, 155), (161, 160, 168, 169), (164, 163, 171, 172), (166, 164, 172, 174), (159, 153, 161, 167), (158, 156, 164, 166), (156, 155, 163, 164), (153, 152, 160, 161), (157, 159, 167, 165), (174, 172, 171, 173), (168, 170, 175, 169), (170, 174, 173, 175), (165, 167, 175, 173), (162, 166, 174, 170), (163, 165, 173, 171), (160, 162, 170, 168), (167, 161, 169, 175)])
_uv = me_fence_002.uv_layers.new(name='UVMap')
_uv.uv.foreach_set('vector', [0.4286, 0.6983, 0.4286, 0.984, 0.5714, 0.984, 0.5714, 0.6983, 0.6372, 0.5714, 0.9117, 0.5714, 0.9117, 0.5429, 0.6372, 0.5429, 0.5714, 0.6983, 0.5714, 0.984, 0.4286, 0.984, 0.4286, 0.6983, 0.3628, 0.4286, 0.08829, 0.4286, 0.08829, 0.4571, 0.3628, 0.4571, 0.0, 0.5714, 0.3333, 0.5714, 0.3333, 0.5714, 0.0, 0.5714, 0.3333, 0.5714, 0.0, 0.5714, 0.0, 0.4286, 0.3333, 0.4286, 0.08829, 0.6731, 0.08829, 0.9083, 0.0, 0.984, 0.0, 0.6983, 0.08829, 0.4378, 0.08829, 0.2025, 0.0, 0.1268, 0.0, 0.4126, 0.6372, 0.2025, 0.9117, 0.2025, 1.0, 0.1268, 0.6667, 0.1268, 0.3628, 0.9083, 0.08829, 0.9083, 0.0, 0.984, 0.3333, 0.984, 0.9117, 0.6731, 0.9117, 0.9083, 1.0, 0.984, 1.0, 0.6983, 0.9117, 0.4378, 0.9117, 0.2025, 1.0, 0.1268, 1.0, 0.4126, 0.3628, 0.2025, 0.08829, 0.2025, 0.0, 0.1268, 0.3333, 0.1268, 0.6372, 0.9083, 0.9117, 0.9083, 1.0, 0.984, 0.6667, 0.984, 0.695, 0.8198, 0.695, 0.8436, 0.8539, 0.8436, 0.8539, 0.8198, 0.5714, 0.6731, 0.5714, 0.9083, 0.5429, 0.9083, 0.5429, 0.6731, 0.5714, 0.4378, 0.5714, 0.2025, 0.5429, 0.2025, 0.5429, 0.4378, 0.3628, 0.5714, 0.08829, 0.5714, 0.08829, 0.5429, 0.3628, 0.5429, 0.305, 0.8198, 0.305, 0.8436, 0.1461, 0.8436, 0.1461, 0.8198, 0.4286, 0.6731, 0.4286, 0.9083, 0.4571, 0.9083, 0.4571, 0.6731, 0.6372, 0.4286, 0.9117, 0.4286, 0.9117, 0.4571, 0.6372, 0.4571, 0.4286, 0.4378, 0.4286, 0.2025, 0.4571, 0.2025, 0.4571, 0.4378, 0.4286, 0.9083, 0.4286, 0.6731, 0.4571, 0.6731, 0.4571, 0.9083, 0.4286, 0.6731, 0.4286, 0.4378, 0.4571, 0.4378, 0.4571, 0.6731, 0.4286, 0.2025, 0.4286, 0.4378, 0.4571, 0.4378, 0.4571, 0.2025, 0.4286, 0.4378, 0.4286, 0.6731, 0.4571, 0.6731, 0.4571, 0.4378, 0.305, 0.3493, 0.305, 0.373, 0.1461, 0.373, 0.1461, 0.3493, 0.305, 0.5845, 0.305, 0.6083, 0.1461, 0.6083, 0.1461, 0.5845, 0.5714, 0.9083, 0.5714, 0.6731, 0.5429, 0.6731, 0.5429, 0.9083, 0.5714, 0.6731, 0.5714, 0.4378, 0.5429, 0.4378, 0.5429, 0.6731, 0.5714, 0.2025, 0.5714, 0.4378, 0.5429, 0.4378, 0.5429, 0.2025, 0.5714, 0.4378, 0.5714, 0.6731, 0.5429, 0.6731, 0.5429, 0.4378, 0.695, 0.3493, 0.695, 0.373, 0.8539, 0.373, 0.8539, 0.3493, 0.695, 0.5845, 0.695, 0.6083, 0.8539, 0.6083, 0.8539, 0.5845, 0.9117, 0.9083, 0.9117, 0.6731, 1.0, 0.6983, 1.0, 0.984, 0.9117, 0.6731, 0.9117, 0.4378, 1.0, 0.4126, 1.0, 0.6983, 0.9117, 0.2025, 0.9117, 0.4378, 1.0, 0.4126, 1.0, 0.1268, 0.9117, 0.4378, 0.9117, 0.6731, 1.0, 0.6983, 1.0, 0.4126, 0.08829, 0.9083, 0.08829, 0.6731, 0.0, 0.6983, 0.0, 0.984, 0.08829, 0.6731, 0.08829, 0.4378, 0.0, 0.4126, 0.0, 0.6983, 0.08829, 0.2025, 0.08829, 0.4378, 0.0, 0.4126, 0.0, 0.1268, 0.08829, 0.4378, 0.08829, 0.6731, 0.0, 0.6983, 0.0, 0.4126, 0.5714, 0.1268, 0.5714, 0.4126, 0.4286, 0.4126, 0.4286, 0.1268, 0.5714, 0.4126, 0.5714, 0.6983, 0.4286, 0.6983, 0.4286, 0.4126, 0.4286, 0.1268, 0.4286, 0.4126, 0.5714, 0.4126, 0.5714, 0.1268, 0.4286, 0.4126, 0.4286, 0.6983, 0.5714, 0.6983, 0.5714, 0.4126, 0.1461, 0.5845, 0.1461, 0.6083, 0.305, 0.6083, 0.305, 0.5845, 0.4206, 0.5845, 0.4206, 0.6083, 0.5794, 0.6083, 0.5794, 0.5845, 0.1461, 0.3493, 0.1461, 0.373, 0.305, 0.373, 0.305, 0.3493, 0.4206, 0.3493, 0.4206, 0.373, 0.5794, 0.373, 0.5794, 0.3493, 0.8539, 0.5845, 0.8539, 0.6083, 0.695, 0.6083, 0.695, 0.5845, 0.5794, 0.5845, 0.5794, 0.6083, 0.4206, 0.6083, 0.4206, 0.5845, 0.8539, 0.3493, 0.8539, 0.373, 0.695, 0.373, 0.695, 0.3493, 0.5794, 0.3493, 0.5794, 0.373, 0.4206, 0.373, 0.4206, 0.3493, 0.08829, 0.4286, 0.3628, 0.4286, 0.3628, 0.4571, 0.08829, 0.4571, 0.3628, 0.4286, 0.6372, 0.4286, 0.6372, 0.4571, 0.3628, 0.4571, 0.8539, 0.8198, 0.8539, 0.8436, 0.695, 0.8436, 0.695, 0.8198, 0.5794, 0.8198, 0.5794, 0.8436, 0.4206, 0.8436, 0.4206, 0.8198, 0.9117, 0.5714, 0.6372, 0.5714, 0.6372, 0.5429, 0.9117, 0.5429, 0.6372, 0.5714, 0.3628, 0.5714, 0.3628, 0.5429, 0.6372, 0.5429, 0.1461, 0.8198, 0.1461, 0.8436, 0.305, 0.8436, 0.305, 0.8198, 0.4206, 0.8198, 0.4206, 0.8436, 0.5794, 0.8436, 0.5794, 0.8198, 0.08829, 0.9083, 0.3628, 0.9083, 0.3333, 0.984, 0.0, 0.984, 0.3628, 0.9083, 0.6372, 0.9083, 0.6667, 0.984, 0.3333, 0.984, 0.9117, 0.2025, 0.6372, 0.2025, 0.6667, 0.1268, 1.0, 0.1268, 0.6372, 0.2025, 0.3628, 0.2025, 0.3333, 0.1268, 0.6667, 0.1268, 0.9117, 0.9083, 0.6372, 0.9083, 0.6667, 0.984, 1.0, 0.984, 0.6372, 0.9083, 0.3628, 0.9083, 0.3333, 0.984, 0.6667, 0.984, 0.08829, 0.2025, 0.3628, 0.2025, 0.3333, 0.1268, 0.0, 0.1268, 0.3628, 0.2025, 0.6372, 0.2025, 0.6667, 0.1268, 0.3333, 0.1268, 1.0, 0.5714, 0.6667, 0.5714, 0.6667, 0.4286, 1.0, 0.4286, 0.6667, 0.5714, 0.3333, 0.5714, 0.3333, 0.4286, 0.6667, 0.4286, 0.6667, 0.5714, 1.0, 0.5714, 1.0, 0.5714, 0.6667, 0.5714, 0.3333, 0.4286, 0.0, 0.4286, 0.0, 0.4286, 0.3333, 0.4286, 0.9117, 0.4286, 0.6372, 0.4286, 0.6372, 0.4571, 0.9117, 0.4571, 0.6372, 0.4286, 0.3628, 0.4286, 0.3628, 0.4571, 0.6372, 0.4571, 0.08829, 0.5714, 0.3628, 0.5714, 0.3628, 0.5429, 0.08829, 0.5429, 0.3628, 0.5714, 0.6372, 0.5714, 0.6372, 0.5429, 0.3628, 0.5429, 0.6372, 0.6731, 0.6372, 0.9083, 0.695, 0.8436, 0.695, 0.8198, 0.6372, 0.9083, 0.9117, 0.9083, 0.8539, 0.8436, 0.695, 0.8436, 0.9117, 0.9083, 0.9117, 0.6731, 0.8539, 0.8198, 0.8539, 0.8436, 0.9117, 0.6731, 0.6372, 0.6731, 0.695, 0.8198, 0.8539, 0.8198, 0.3628, 0.6731, 0.3628, 0.9083, 0.305, 0.8436, 0.305, 0.8198, 0.3628, 0.9083, 0.08829, 0.9083, 0.1461, 0.8436, 0.305, 0.8436, 0.08829, 0.9083, 0.08829, 0.6731, 0.1461, 0.8198, 0.1461, 0.8436, 0.08829, 0.6731, 0.3628, 0.6731, 0.305, 0.8198, 0.1461, 0.8198, 0.3628, 0.2025, 0.3628, 0.4378, 0.305, 0.373, 0.305, 0.3493, 0.3628, 0.4378, 0.08829, 0.4378, 0.1461, 0.373, 0.305, 0.373, 0.08829, 0.4378, 0.08829, 0.2025, 0.1461, 0.3493, 0.1461, 0.373, 0.08829, 0.2025, 0.3628, 0.2025, 0.305, 0.3493, 0.1461, 0.3493, 0.3628, 0.4378, 0.3628, 0.6731, 0.305, 0.6083, 0.305, 0.5845, 0.3628, 0.6731, 0.08829, 0.6731, 0.1461, 0.6083, 0.305, 0.6083, 0.08829, 0.6731, 0.08829, 0.4378, 0.1461, 0.5845, 0.1461, 0.6083, 0.08829, 0.4378, 0.3628, 0.4378, 0.305, 0.5845, 0.1461, 0.5845, 0.6372, 0.2025, 0.6372, 0.4378, 0.695, 0.373, 0.695, 0.3493, 0.6372, 0.4378, 0.9117, 0.4378, 0.8539, 0.373, 0.695, 0.373, 0.9117, 0.4378, 0.9117, 0.2025, 0.8539, 0.3493, 0.8539, 0.373, 0.9117, 0.2025, 0.6372, 0.2025, 0.695, 0.3493, 0.8539, 0.3493, 0.6372, 0.4378, 0.6372, 0.6731, 0.695, 0.6083, 0.695, 0.5845, 0.6372, 0.6731, 0.9117, 0.6731, 0.8539, 0.6083, 0.695, 0.6083, 0.9117, 0.6731, 0.9117, 0.4378, 0.8539, 0.5845, 0.8539, 0.6083, 0.9117, 0.4378, 0.6372, 0.4378, 0.695, 0.5845, 0.8539, 0.5845, 0.08829, 0.4378, 0.08829, 0.6731, 0.1461, 0.6083, 0.1461, 0.5845, 0.08829, 0.6731, 0.3628, 0.6731, 0.305, 0.6083, 0.1461, 0.6083, 0.3628, 0.6731, 0.3628, 0.4378, 0.305, 0.5845, 0.305, 0.6083, 0.3628, 0.4378, 0.08829, 0.4378, 0.1461, 0.5845, 0.305, 0.5845, 0.3628, 0.4378, 0.3628, 0.6731, 0.4206, 0.6083, 0.4206, 0.5845, 0.3628, 0.6731, 0.6372, 0.6731, 0.5794, 0.6083, 0.4206, 0.6083, 0.6372, 0.6731, 0.6372, 0.4378, 0.5794, 0.5845, 0.5794, 0.6083, 0.6372, 0.4378, 0.3628, 0.4378, 0.4206, 0.5845, 0.5794, 0.5845, 0.08829, 0.2025, 0.08829, 0.4378, 0.1461, 0.373, 0.1461, 0.3493, 0.08829, 0.4378, 0.3628, 0.4378, 0.305, 0.373, 0.1461, 0.373, 0.3628, 0.4378, 0.3628, 0.2025, 0.305, 0.3493, 0.305, 0.373, 0.3628, 0.2025, 0.08829, 0.2025, 0.1461, 0.3493, 0.305, 0.3493, 0.3628, 0.2025, 0.3628, 0.4378, 0.4206, 0.373, 0.4206, 0.3493, 0.3628, 0.4378, 0.6372, 0.4378, 0.5794, 0.373, 0.4206, 0.373, 0.6372, 0.4378, 0.6372, 0.2025, 0.5794, 0.3493, 0.5794, 0.373, 0.6372, 0.2025, 0.3628, 0.2025, 0.4206, 0.3493, 0.5794, 0.3493, 0.9117, 0.4378, 0.9117, 0.6731, 0.8539, 0.6083, 0.8539, 0.5845, 0.9117, 0.6731, 0.6372, 0.6731, 0.695, 0.6083, 0.8539, 0.6083, 0.6372, 0.6731, 0.6372, 0.4378, 0.695, 0.5845, 0.695, 0.6083, 0.6372, 0.4378, 0.9117, 0.4378, 0.8539, 0.5845, 0.695, 0.5845, 0.6372, 0.4378, 0.6372, 0.6731, 0.5794, 0.6083, 0.5794, 0.5845, 0.6372, 0.6731, 0.3628, 0.6731, 0.4206, 0.6083, 0.5794, 0.6083, 0.3628, 0.6731, 0.3628, 0.4378, 0.4206, 0.5845, 0.4206, 0.6083, 0.3628, 0.4378, 0.6372, 0.4378, 0.5794, 0.5845, 0.4206, 0.5845, 0.9117, 0.2025, 0.9117, 0.4378, 0.8539, 0.373, 0.8539, 0.3493, 0.9117, 0.4378, 0.6372, 0.4378, 0.695, 0.373, 0.8539, 0.373, 0.6372, 0.4378, 0.6372, 0.2025, 0.695, 0.3493, 0.695, 0.373, 0.6372, 0.2025, 0.9117, 0.2025, 0.8539, 0.3493, 0.695, 0.3493, 0.6372, 0.2025, 0.6372, 0.4378, 0.5794, 0.373, 0.5794, 0.3493, 0.6372, 0.4378, 0.3628, 0.4378, 0.4206, 0.373, 0.5794, 0.373, 0.3628, 0.4378, 0.3628, 0.2025, 0.4206, 0.3493, 0.4206, 0.373, 0.3628, 0.2025, 0.6372, 0.2025, 0.5794, 0.3493, 0.4206, 0.3493, 0.9117, 0.6731, 0.9117, 0.9083, 0.8539, 0.8436, 0.8539, 0.8198, 0.9117, 0.9083, 0.6372, 0.9083, 0.695, 0.8436, 0.8539, 0.8436, 0.6372, 0.9083, 0.6372, 0.6731, 0.695, 0.8198, 0.695, 0.8436, 0.6372, 0.6731, 0.9117, 0.6731, 0.8539, 0.8198, 0.695, 0.8198, 0.6372, 0.6731, 0.6372, 0.9083, 0.5794, 0.8436, 0.5794, 0.8198, 0.6372, 0.9083, 0.3628, 0.9083, 0.4206, 0.8436, 0.5794, 0.8436, 0.3628, 0.9083, 0.3628, 0.6731, 0.4206, 0.8198, 0.4206, 0.8436, 0.3628, 0.6731, 0.6372, 0.6731, 0.5794, 0.8198, 0.4206, 0.8198, 0.08829, 0.6731, 0.08829, 0.9083, 0.1461, 0.8436, 0.1461, 0.8198, 0.08829, 0.9083, 0.3628, 0.9083, 0.305, 0.8436, 0.1461, 0.8436, 0.3628, 0.9083, 0.3628, 0.6731, 0.305, 0.8198, 0.305, 0.8436, 0.3628, 0.6731, 0.08829, 0.6731, 0.1461, 0.8198, 0.305, 0.8198, 0.3628, 0.6731, 0.3628, 0.9083, 0.4206, 0.8436, 0.4206, 0.8198, 0.3628, 0.9083, 0.6372, 0.9083, 0.5794, 0.8436, 0.4206, 0.8436, 0.6372, 0.9083, 0.6372, 0.6731, 0.5794, 0.8198, 0.5794, 0.8436, 0.6372, 0.6731, 0.3628, 0.6731, 0.4206, 0.8198, 0.5794, 0.8198, 0.0, 0.5714, 0.3333, 0.5714, 0.3333, 0.7143, 0.0, 0.7143, 1.0, 0.4286, 0.6667, 0.4286, 0.6667, 0.2857, 1.0, 0.2857, 0.3333, 0.5714, 0.6667, 0.5714, 0.6667, 0.7143, 0.3333, 0.7143, 0.0, 0.4286, 0.0, 0.5714, 0.0, 0.5714, 0.0, 0.4286, 0.6667, 0.4286, 0.3333, 0.4286, 0.3333, 0.4286, 0.6667, 0.4286, 1.0, 0.5714, 1.0, 0.4286, 1.0, 0.4286, 1.0, 0.5714, 0.3333, 0.5714, 0.6667, 0.5714, 0.6667, 0.5714, 0.3333, 0.5714, 1.0, 0.4286, 0.6667, 0.4286, 0.6667, 0.4286, 1.0, 0.4286, 0.2857, 0.05542, 0.7143, 0.05542, 0.7143, -0.01601, 0.2857, -0.01601, 0.7143, 0.05542, 0.2857, 0.05542, 0.2857, -0.01601, 0.7143, -0.01601, 0.6667, 0.05542, 1.0, 0.05542, 1.0, -0.01601, 0.6667, -0.01601, 0.3333, 0.4286, 0.0, 0.4286, 0.0, 0.2857, 0.3333, 0.2857, 0.6667, 0.5714, 1.0, 0.5714, 1.0, 0.7143, 0.6667, 0.7143, 0.5714, 0.1268, 0.4286, 0.1268, 0.2857, 0.05542, 0.7143, 0.05542, 0.4286, 0.1268, 0.5714, 0.1268, 0.7143, 0.05542, 0.2857, 0.05542, 0.6667, 0.4286, 0.3333, 0.4286, 0.3333, 0.2857, 0.6667, 0.2857, 0.6667, 0.7143, 1.0, 0.7143, 1.0, 0.2857, 0.6667, 0.2857, 0.0, 0.7143, 0.3333, 0.7143, 0.3333, 0.2857, 0.0, 0.2857, 0.3333, 0.7143, 0.6667, 0.7143, 0.6667, 0.2857, 0.3333, 0.2857, 0.6667, 0.05542, 0.3333, 0.05542, 0.3333, -0.01601, 0.6667, -0.01601, 0.3333, 0.05542, 0.6667, 0.05542, 0.6667, -0.01601, 0.3333, -0.01601, 1.0, 0.05542, 0.6667, 0.05542, 0.6667, -0.01601, 1.0, -0.01601, 0.0, 0.05542, 0.3333, 0.05542, 0.3333, -0.01601, 0.0, -0.01601, 0.3333, 0.05542, 0.0, 0.05542, 0.0, -0.01601, 0.3333, -0.01601])
me_fence_002.materials.append(mat_fence)
me_fence_002.update()
me_corner_007 = bpy.data.meshes.new('Corner.007')
me_corner_007.from_pydata([(8.77e-05, 0.0001774, 0.4973), (4.061e-05, 1.0, 7.0), (4.061e-05, 2.0, 7.0), (4.061e-05, 2.0, 1.0), (4.061e-05, 1.0, 3.0), (4.061e-05, 1.0, 5.0), (4.061e-05, 2.0, 5.0), (4.061e-05, 2.0, 3.0), (0.7072, 0.7069, 1.0), (4.061e-05, 1.0, 1.0), (4.061e-05, 3.0, 0.5), (4.061e-05, 3.0, 0.0), (8.814e-05, 0.0001777, -0.003632), (2.0, 0.0003365, 0.9891), (0.7072, 0.7069, 3.0), (1.0, 0.0003365, 4.989), (1.0, 0.0003365, 6.989), (2.0, 0.0003365, 6.989), (2.0, 0.0003365, 2.989), (1.0, 0.0003365, 2.989), (2.0, 0.0003365, 4.989), (0.7072, 0.7069, 5.0), (1.0, 0.0003365, 0.9891), (3.0, 0.0003362, 0.4891), (3.0, 0.0003362, -0.0109), (1.414, 1.414, 5.0), (1.414, 1.414, 7.0), (2.121, 2.121, 0.0), (1.414, 1.414, 3.0), (1.414, 1.414, 1.0), (2.121, 2.121, 0.5), (0.7072, 0.7069, 7.0)], [], [(5, 1, 2, 6), (9, 4, 7, 3), (4, 5, 6, 7), (0, 10, 11, 12), (9, 3, 10, 0), (15, 20, 17, 16), (22, 13, 18, 19), (19, 18, 20, 15), (0, 12, 24, 23), (22, 0, 23, 13), (14, 19, 15, 21), (0, 22, 8), (26, 17, 20, 25), (27, 24, 12), (25, 20, 18, 28), (30, 23, 24, 27), (21, 15, 16, 31), (31, 16, 17, 26), (28, 18, 13, 29), (8, 22, 19, 14), (29, 13, 23, 30), (3, 29, 30, 10), (9, 8, 14, 4), (7, 28, 29, 3), (1, 31, 26, 2), (5, 21, 31, 1), (10, 30, 27, 11), (6, 25, 28, 7), (11, 27, 12), (2, 26, 25, 6), (0, 8, 9), (4, 14, 21, 5)])
_uv = me_corner_007.uv_layers.new(name='UVMap')
_uv.uv.foreach_set('vector', [0.4965, 0.714, 0.4965, 0.9993, 0.6391, 0.9993, 0.6391, 0.714, 0.4965, 0.1435, 0.4965, 0.4288, 0.6391, 0.4288, 0.6391, 0.1435, 0.4965, 0.4288, 0.4965, 0.714, 0.6391, 0.714, 0.6391, 0.4288, 0.3538, 0.07179, 0.7818, 0.07217, 0.7818, 0.0008573, 0.3538, 0.0003392, 0.4965, 0.1435, 0.6391, 0.1435, 0.7818, 0.07217, 0.3538, 0.07179, 0.4965, 0.7125, 0.6391, 0.7125, 0.6391, 0.9977, 0.4965, 0.9977, 0.4965, 0.1419, 0.6391, 0.1419, 0.6391, 0.4272, 0.4965, 0.4272, 0.4965, 0.4272, 0.6391, 0.4272, 0.6391, 0.7125, 0.4965, 0.7125, 0.3538, 0.07179, 0.3538, 0.0003392, 0.7817, -0.0006969, 0.7817, 0.07062, 0.4965, 0.1419, 0.3538, 0.07179, 0.7817, 0.07062, 0.6391, 0.1419, 0.4546, 0.4288, 0.3539, 0.4272, 0.3539, 0.7125, 0.4546, 0.714, 0.3538, 0.2751, 0.4965, 0.2751, 0.4547, 0.3759, 0.5555, 0.9993, 0.3539, 0.9977, 0.3539, 0.7125, 0.5555, 0.714, 0.6564, 0.5776, 0.7817, 0.2751, 0.3538, 0.2751, 0.5555, 0.714, 0.3539, 0.7125, 0.3539, 0.4272, 0.5555, 0.4288, 0.6564, 0.07217, 0.3539, 0.07062, 0.3539, -0.0006969, 0.6564, 0.0008573, 0.4546, 0.714, 0.3539, 0.7125, 0.3539, 0.9977, 0.4546, 0.9993, 0.4547, 0.3759, 0.4965, 0.2751, 0.6391, 0.2751, 0.5555, 0.4768, 0.5555, 0.4288, 0.3539, 0.4272, 0.3539, 0.1419, 0.5555, 0.1435, 0.4546, 0.1435, 0.3539, 0.1419, 0.3539, 0.4272, 0.4546, 0.4288, 0.5555, 0.4768, 0.6391, 0.2751, 0.7817, 0.2751, 0.6564, 0.5776, 0.3538, 0.5604, 0.5555, 0.4768, 0.6564, 0.5776, 0.3538, 0.703, 0.3538, 0.1435, 0.4547, 0.1435, 0.4547, 0.4288, 0.3538, 0.4288, 0.3538, 0.4288, 0.5555, 0.4288, 0.5555, 0.1435, 0.3538, 0.1435, 0.3538, 0.4177, 0.4547, 0.3759, 0.5555, 0.4768, 0.3538, 0.5604, 0.3538, 0.714, 0.4547, 0.714, 0.4547, 0.9993, 0.3538, 0.9993, 0.3538, 0.07217, 0.6564, 0.07217, 0.6564, 0.0008573, 0.3538, 0.0008573, 0.3538, 0.714, 0.5555, 0.714, 0.5555, 0.4288, 0.3538, 0.4288, 0.3538, 0.703, 0.6564, 0.5776, 0.3538, 0.2751, 0.3538, 0.9993, 0.5555, 0.9993, 0.5555, 0.714, 0.3538, 0.714, 0.3538, 0.2751, 0.4547, 0.3759, 0.3538, 0.4177, 0.3538, 0.4288, 0.4547, 0.4288, 0.4547, 0.714, 0.3538, 0.714])
me_corner_007.materials.append(mat_fence)
me_corner_007.update()
me_corner_008 = bpy.data.meshes.new('Corner.008')
me_corner_008.from_pydata([(8.77e-05, 0.0001774, 0.4973), (4.061e-05, 1.0, 7.0), (4.061e-05, 2.0, 7.0), (4.061e-05, 2.0, 1.0), (4.061e-05, 1.0, 3.0), (4.061e-05, 1.0, 5.0), (4.061e-05, 2.0, 5.0), (4.061e-05, 2.0, 3.0), (0.7072, 0.7069, 1.0), (4.061e-05, 1.0, 1.0), (4.061e-05, 3.0, 0.5), (4.061e-05, 3.0, 0.0), (8.814e-05, 0.0001777, -0.003632), (2.0, 0.0003365, 0.9891), (0.7072, 0.7069, 3.0), (1.0, 0.0003365, 4.989), (1.0, 0.0003365, 6.989), (2.0, 0.0003365, 6.989), (2.0, 0.0003365, 2.989), (1.0, 0.0003365, 2.989), (2.0, 0.0003365, 4.989), (0.7072, 0.7069, 5.0), (1.0, 0.0003365, 0.9891), (3.0, 0.0003362, 0.4891), (3.0, 0.0003362, -0.0109), (1.414, 1.414, 5.0), (1.414, 1.414, 7.0), (2.121, 2.121, 0.0), (1.414, 1.414, 3.0), (1.414, 1.414, 1.0), (2.121, 2.121, 0.5), (0.7072, 0.7069, 7.0)], [], [(5, 1, 2, 6), (9, 4, 7, 3), (4, 5, 6, 7), (0, 10, 11, 12), (9, 3, 10, 0), (15, 20, 17, 16), (22, 13, 18, 19), (19, 18, 20, 15), (0, 12, 24, 23), (22, 0, 23, 13), (14, 19, 15, 21), (0, 22, 8), (26, 17, 20, 25), (27, 24, 12), (25, 20, 18, 28), (30, 23, 24, 27), (21, 15, 16, 31), (31, 16, 17, 26), (28, 18, 13, 29), (8, 22, 19, 14), (29, 13, 23, 30), (3, 29, 30, 10), (9, 8, 14, 4), (7, 28, 29, 3), (1, 31, 26, 2), (5, 21, 31, 1), (10, 30, 27, 11), (6, 25, 28, 7), (11, 27, 12), (2, 26, 25, 6), (0, 8, 9), (4, 14, 21, 5)])
_uv = me_corner_008.uv_layers.new(name='UVMap')
_uv.uv.foreach_set('vector', [0.4965, 0.714, 0.4965, 0.9993, 0.6391, 0.9993, 0.6391, 0.714, 0.4965, 0.1435, 0.4965, 0.4288, 0.6391, 0.4288, 0.6391, 0.1435, 0.4965, 0.4288, 0.4965, 0.714, 0.6391, 0.714, 0.6391, 0.4288, 0.3538, 0.07179, 0.7818, 0.07217, 0.7818, 0.0008573, 0.3538, 0.0003392, 0.4965, 0.1435, 0.6391, 0.1435, 0.7818, 0.07217, 0.3538, 0.07179, 0.4965, 0.7125, 0.6391, 0.7125, 0.6391, 0.9977, 0.4965, 0.9977, 0.4965, 0.1419, 0.6391, 0.1419, 0.6391, 0.4272, 0.4965, 0.4272, 0.4965, 0.4272, 0.6391, 0.4272, 0.6391, 0.7125, 0.4965, 0.7125, 0.3538, 0.07179, 0.3538, 0.0003392, 0.7817, -0.0006969, 0.7817, 0.07062, 0.4965, 0.1419, 0.3538, 0.07179, 0.7817, 0.07062, 0.6391, 0.1419, 0.4546, 0.4288, 0.3539, 0.4272, 0.3539, 0.7125, 0.4546, 0.714, 0.3538, 0.2751, 0.4965, 0.2751, 0.4547, 0.3759, 0.5555, 0.9993, 0.3539, 0.9977, 0.3539, 0.7125, 0.5555, 0.714, 0.6564, 0.5776, 0.7817, 0.2751, 0.3538, 0.2751, 0.5555, 0.714, 0.3539, 0.7125, 0.3539, 0.4272, 0.5555, 0.4288, 0.6564, 0.07217, 0.3539, 0.07062, 0.3539, -0.0006969, 0.6564, 0.0008573, 0.4546, 0.714, 0.3539, 0.7125, 0.3539, 0.9977, 0.4546, 0.9993, 0.4547, 0.3759, 0.4965, 0.2751, 0.6391, 0.2751, 0.5555, 0.4768, 0.5555, 0.4288, 0.3539, 0.4272, 0.3539, 0.1419, 0.5555, 0.1435, 0.4546, 0.1435, 0.3539, 0.1419, 0.3539, 0.4272, 0.4546, 0.4288, 0.5555, 0.4768, 0.6391, 0.2751, 0.7817, 0.2751, 0.6564, 0.5776, 0.3538, 0.5604, 0.5555, 0.4768, 0.6564, 0.5776, 0.3538, 0.703, 0.3538, 0.1435, 0.4547, 0.1435, 0.4547, 0.4288, 0.3538, 0.4288, 0.3538, 0.4288, 0.5555, 0.4288, 0.5555, 0.1435, 0.3538, 0.1435, 0.3538, 0.4177, 0.4547, 0.3759, 0.5555, 0.4768, 0.3538, 0.5604, 0.3538, 0.714, 0.4547, 0.714, 0.4547, 0.9993, 0.3538, 0.9993, 0.3538, 0.07217, 0.6564, 0.07217, 0.6564, 0.0008573, 0.3538, 0.0008573, 0.3538, 0.714, 0.5555, 0.714, 0.5555, 0.4288, 0.3538, 0.4288, 0.3538, 0.703, 0.6564, 0.5776, 0.3538, 0.2751, 0.3538, 0.9993, 0.5555, 0.9993, 0.5555, 0.714, 0.3538, 0.714, 0.3538, 0.2751, 0.4547, 0.3759, 0.3538, 0.4177, 0.3538, 0.4288, 0.4547, 0.4288, 0.4547, 0.714, 0.3538, 0.714])
me_corner_008.materials.append(mat_fence)
me_corner_008.update()
me_corner_009 = bpy.data.meshes.new('Corner.009')
me_corner_009.from_pydata([(8.77e-05, 0.0001774, 0.4973), (4.061e-05, 1.0, 7.0), (4.061e-05, 2.0, 7.0), (4.061e-05, 2.0, 1.0), (4.061e-05, 1.0, 3.0), (4.061e-05, 1.0, 5.0), (4.061e-05, 2.0, 5.0), (4.061e-05, 2.0, 3.0), (0.7072, 0.7069, 1.0), (4.061e-05, 1.0, 1.0), (4.061e-05, 3.0, 0.5), (4.061e-05, 3.0, 0.0), (8.814e-05, 0.0001777, -0.003632), (2.0, 0.0003365, 0.9891), (0.7072, 0.7069, 3.0), (1.0, 0.0003365, 4.989), (1.0, 0.0003365, 6.989), (2.0, 0.0003365, 6.989), (2.0, 0.0003365, 2.989), (1.0, 0.0003365, 2.989), (2.0, 0.0003365, 4.989), (0.7072, 0.7069, 5.0), (1.0, 0.0003365, 0.9891), (3.0, 0.0003362, 0.4891), (3.0, 0.0003362, -0.0109), (1.414, 1.414, 5.0), (1.414, 1.414, 7.0), (2.121, 2.121, 0.0), (1.414, 1.414, 3.0), (1.414, 1.414, 1.0), (2.121, 2.121, 0.5), (0.7072, 0.7069, 7.0)], [], [(5, 1, 2, 6), (9, 4, 7, 3), (4, 5, 6, 7), (0, 10, 11, 12), (9, 3, 10, 0), (15, 20, 17, 16), (22, 13, 18, 19), (19, 18, 20, 15), (0, 12, 24, 23), (22, 0, 23, 13), (14, 19, 15, 21), (0, 22, 8), (26, 17, 20, 25), (27, 24, 12), (25, 20, 18, 28), (30, 23, 24, 27), (21, 15, 16, 31), (31, 16, 17, 26), (28, 18, 13, 29), (8, 22, 19, 14), (29, 13, 23, 30), (3, 29, 30, 10), (9, 8, 14, 4), (7, 28, 29, 3), (1, 31, 26, 2), (5, 21, 31, 1), (10, 30, 27, 11), (6, 25, 28, 7), (11, 27, 12), (2, 26, 25, 6), (0, 8, 9), (4, 14, 21, 5)])
_uv = me_corner_009.uv_layers.new(name='UVMap')
_uv.uv.foreach_set('vector', [0.4965, 0.714, 0.4965, 0.9993, 0.6391, 0.9993, 0.6391, 0.714, 0.4965, 0.1435, 0.4965, 0.4288, 0.6391, 0.4288, 0.6391, 0.1435, 0.4965, 0.4288, 0.4965, 0.714, 0.6391, 0.714, 0.6391, 0.4288, 0.3538, 0.07179, 0.7818, 0.07217, 0.7818, 0.0008573, 0.3538, 0.0003392, 0.4965, 0.1435, 0.6391, 0.1435, 0.7818, 0.07217, 0.3538, 0.07179, 0.4965, 0.7125, 0.6391, 0.7125, 0.6391, 0.9977, 0.4965, 0.9977, 0.4965, 0.1419, 0.6391, 0.1419, 0.6391, 0.4272, 0.4965, 0.4272, 0.4965, 0.4272, 0.6391, 0.4272, 0.6391, 0.7125, 0.4965, 0.7125, 0.3538, 0.07179, 0.3538, 0.0003392, 0.7817, -0.0006969, 0.7817, 0.07062, 0.4965, 0.1419, 0.3538, 0.07179, 0.7817, 0.07062, 0.6391, 0.1419, 0.4546, 0.4288, 0.3539, 0.4272, 0.3539, 0.7125, 0.4546, 0.714, 0.3538, 0.2751, 0.4965, 0.2751, 0.4547, 0.3759, 0.5555, 0.9993, 0.3539, 0.9977, 0.3539, 0.7125, 0.5555, 0.714, 0.6564, 0.5776, 0.7817, 0.2751, 0.3538, 0.2751, 0.5555, 0.714, 0.3539, 0.7125, 0.3539, 0.4272, 0.5555, 0.4288, 0.6564, 0.07217, 0.3539, 0.07062, 0.3539, -0.0006969, 0.6564, 0.0008573, 0.4546, 0.714, 0.3539, 0.7125, 0.3539, 0.9977, 0.4546, 0.9993, 0.4547, 0.3759, 0.4965, 0.2751, 0.6391, 0.2751, 0.5555, 0.4768, 0.5555, 0.4288, 0.3539, 0.4272, 0.3539, 0.1419, 0.5555, 0.1435, 0.4546, 0.1435, 0.3539, 0.1419, 0.3539, 0.4272, 0.4546, 0.4288, 0.5555, 0.4768, 0.6391, 0.2751, 0.7817, 0.2751, 0.6564, 0.5776, 0.3538, 0.5604, 0.5555, 0.4768, 0.6564, 0.5776, 0.3538, 0.703, 0.3538, 0.1435, 0.4547, 0.1435, 0.4547, 0.4288, 0.3538, 0.4288, 0.3538, 0.4288, 0.5555, 0.4288, 0.5555, 0.1435, 0.3538, 0.1435, 0.3538, 0.4177, 0.4547, 0.3759, 0.5555, 0.4768, 0.3538, 0.5604, 0.3538, 0.714, 0.4547, 0.714, 0.4547, 0.9993, 0.3538, 0.9993, 0.3538, 0.07217, 0.6564, 0.07217, 0.6564, 0.0008573, 0.3538, 0.0008573, 0.3538, 0.714, 0.5555, 0.714, 0.5555, 0.4288, 0.3538, 0.4288, 0.3538, 0.703, 0.6564, 0.5776, 0.3538, 0.2751, 0.3538, 0.9993, 0.5555, 0.9993, 0.5555, 0.714, 0.3538, 0.714, 0.3538, 0.2751, 0.4547, 0.3759, 0.3538, 0.4177, 0.3538, 0.4288, 0.4547, 0.4288, 0.4547, 0.714, 0.3538, 0.714])
me_corner_009.materials.append(mat_fence)
me_corner_009.update()
me_corner_010 = bpy.data.meshes.new('Corner.010')
me_corner_010.from_pydata([(8.77e-05, 0.0001774, 0.4973), (4.061e-05, 1.0, 7.0), (4.061e-05, 2.0, 7.0), (4.061e-05, 2.0, 1.0), (4.061e-05, 1.0, 3.0), (4.061e-05, 1.0, 5.0), (4.061e-05, 2.0, 5.0), (4.061e-05, 2.0, 3.0), (0.7072, 0.7069, 1.0), (4.061e-05, 1.0, 1.0), (4.061e-05, 3.0, 0.5), (4.061e-05, 3.0, 0.0), (8.814e-05, 0.0001777, -0.003632), (2.0, 0.0003365, 0.9891), (0.7072, 0.7069, 3.0), (1.0, 0.0003365, 4.989), (1.0, 0.0003365, 6.989), (2.0, 0.0003365, 6.989), (2.0, 0.0003365, 2.989), (1.0, 0.0003365, 2.989), (2.0, 0.0003365, 4.989), (0.7072, 0.7069, 5.0), (1.0, 0.0003365, 0.9891), (3.0, 0.0003362, 0.4891), (3.0, 0.0003362, -0.0109), (1.414, 1.414, 5.0), (1.414, 1.414, 7.0), (2.121, 2.121, 0.0), (1.414, 1.414, 3.0), (1.414, 1.414, 1.0), (2.121, 2.121, 0.5), (0.7072, 0.7069, 7.0)], [], [(5, 1, 2, 6), (9, 4, 7, 3), (4, 5, 6, 7), (0, 10, 11, 12), (9, 3, 10, 0), (15, 20, 17, 16), (22, 13, 18, 19), (19, 18, 20, 15), (0, 12, 24, 23), (22, 0, 23, 13), (14, 19, 15, 21), (0, 22, 8), (26, 17, 20, 25), (27, 24, 12), (25, 20, 18, 28), (30, 23, 24, 27), (21, 15, 16, 31), (31, 16, 17, 26), (28, 18, 13, 29), (8, 22, 19, 14), (29, 13, 23, 30), (3, 29, 30, 10), (9, 8, 14, 4), (7, 28, 29, 3), (1, 31, 26, 2), (5, 21, 31, 1), (10, 30, 27, 11), (6, 25, 28, 7), (11, 27, 12), (2, 26, 25, 6), (0, 8, 9), (4, 14, 21, 5)])
_uv = me_corner_010.uv_layers.new(name='UVMap')
_uv.uv.foreach_set('vector', [0.4965, 0.714, 0.4965, 0.9993, 0.6391, 0.9993, 0.6391, 0.714, 0.4965, 0.1435, 0.4965, 0.4288, 0.6391, 0.4288, 0.6391, 0.1435, 0.4965, 0.4288, 0.4965, 0.714, 0.6391, 0.714, 0.6391, 0.4288, 0.3538, 0.07179, 0.7818, 0.07217, 0.7818, 0.0008573, 0.3538, 0.0003392, 0.4965, 0.1435, 0.6391, 0.1435, 0.7818, 0.07217, 0.3538, 0.07179, 0.4965, 0.7125, 0.6391, 0.7125, 0.6391, 0.9977, 0.4965, 0.9977, 0.4965, 0.1419, 0.6391, 0.1419, 0.6391, 0.4272, 0.4965, 0.4272, 0.4965, 0.4272, 0.6391, 0.4272, 0.6391, 0.7125, 0.4965, 0.7125, 0.3538, 0.07179, 0.3538, 0.0003392, 0.7817, -0.0006969, 0.7817, 0.07062, 0.4965, 0.1419, 0.3538, 0.07179, 0.7817, 0.07062, 0.6391, 0.1419, 0.4546, 0.4288, 0.3539, 0.4272, 0.3539, 0.7125, 0.4546, 0.714, 0.3538, 0.2751, 0.4965, 0.2751, 0.4547, 0.3759, 0.5555, 0.9993, 0.3539, 0.9977, 0.3539, 0.7125, 0.5555, 0.714, 0.6564, 0.5776, 0.7817, 0.2751, 0.3538, 0.2751, 0.5555, 0.714, 0.3539, 0.7125, 0.3539, 0.4272, 0.5555, 0.4288, 0.6564, 0.07217, 0.3539, 0.07062, 0.3539, -0.0006969, 0.6564, 0.0008573, 0.4546, 0.714, 0.3539, 0.7125, 0.3539, 0.9977, 0.4546, 0.9993, 0.4547, 0.3759, 0.4965, 0.2751, 0.6391, 0.2751, 0.5555, 0.4768, 0.5555, 0.4288, 0.3539, 0.4272, 0.3539, 0.1419, 0.5555, 0.1435, 0.4546, 0.1435, 0.3539, 0.1419, 0.3539, 0.4272, 0.4546, 0.4288, 0.5555, 0.4768, 0.6391, 0.2751, 0.7817, 0.2751, 0.6564, 0.5776, 0.3538, 0.5604, 0.5555, 0.4768, 0.6564, 0.5776, 0.3538, 0.703, 0.3538, 0.1435, 0.4547, 0.1435, 0.4547, 0.4288, 0.3538, 0.4288, 0.3538, 0.4288, 0.5555, 0.4288, 0.5555, 0.1435, 0.3538, 0.1435, 0.3538, 0.4177, 0.4547, 0.3759, 0.5555, 0.4768, 0.3538, 0.5604, 0.3538, 0.714, 0.4547, 0.714, 0.4547, 0.9993, 0.3538, 0.9993, 0.3538, 0.07217, 0.6564, 0.07217, 0.6564, 0.0008573, 0.3538, 0.0008573, 0.3538, 0.714, 0.5555, 0.714, 0.5555, 0.4288, 0.3538, 0.4288, 0.3538, 0.703, 0.6564, 0.5776, 0.3538, 0.2751, 0.3538, 0.9993, 0.5555, 0.9993, 0.5555, 0.714, 0.3538, 0.714, 0.3538, 0.2751, 0.4547, 0.3759, 0.3538, 0.4177, 0.3538, 0.4288, 0.4547, 0.4288, 0.4547, 0.714, 0.3538, 0.714])
me_corner_010.materials.append(mat_fence)
me_corner_010.update()

# ---- objects
ob_fencetop = bpy.data.objects.new('FenceTop', me_fence)
ob_fenceleft = bpy.data.objects.new('FenceLeft', me_fence)
ob_fenceright = bpy.data.objects.new('FenceRight', me_fence_001)
ob_fencedown = bpy.data.objects.new('FenceDown', me_fence_002)
ob_fencetopleft = bpy.data.objects.new('FenceTopLeft', me_corner_007)
ob_fencetopright = bpy.data.objects.new('FenceTopRight', me_corner_008)
ob_fencedownleft = bpy.data.objects.new('FenceDownLeft', me_corner_009)
ob_fencedownright = bpy.data.objects.new('FenceDownRight', me_corner_010)

# ---- transforms, parenting, visibility, modifiers, constraints
ob_fencetop.location = (0.0, -2.0, 0.0)
ob_fencetop.rotation_euler = (0.0, -0.0, 3.142)
ob_fenceleft.location = (2.0, 0.0, 0.0)
ob_fenceleft.rotation_euler = (0.0, -0.0, 1.571)
ob_fenceright.location = (-2.0, 0.0, 0.0)
ob_fenceright.rotation_euler = (0.0, -0.0, 1.571)
ob_fenceright.scale = (1.0, 1.0, 1.0)
ob_fencedown.location = (0.0, 2.0, 0.0)
ob_fencedown.rotation_euler = (0.0, -0.0, 3.142)
ob_fencetopleft.location = (3.5, -3.5, 0.0)
ob_fencetopleft.rotation_euler = (0.0, -0.0, 1.571)
ob_fencetopright.location = (-3.5, -3.5, 0.0)
ob_fencetopright.rotation_euler = (0.0, -0.0, 4.712)
ob_fencetopright.scale = (-1.0, 1.0, 1.0)
ob_fencedownleft.location = (3.5, 3.5, 0.0)
ob_fencedownleft.rotation_euler = (0.0, -0.0, 1.571)
ob_fencedownleft.scale = (-1.0, 1.0, 1.0)
ob_fencedownright.location = (-3.5, 3.5, 0.0)
ob_fencedownright.rotation_euler = (0.0, -0.0, 4.712)

# ---- collection membership
col_collection.objects.link(ob_fencetop)
col_collection.objects.link(ob_fenceleft)
col_collection.objects.link(ob_fenceright)
col_collection.objects.link(ob_fencedown)
col_collection.objects.link(ob_fencetopleft)
col_collection.objects.link(ob_fencetopright)
col_collection.objects.link(ob_fencedownleft)
col_collection.objects.link(ob_fencedownright)

# ---- scene / render settings (as saved in the file)
scene.frame_start = 1; scene.frame_end = 250; scene.frame_set(1)
scene.render.engine = 'BLENDER_EEVEE_NEXT'
scene.cycles.sampling_pattern = 'TABULATED_SOBOL'
scene.view_settings.view_transform = 'Filmic'
bpy.context.view_layer.update()

# ---- added for rendering (the .blend has no active camera and no usable light): camera, sun
cam_auto = bpy.data.cameras.new('AutoCamera')
cam_auto.lens = 50.0
cam_auto.sensor_width = 36.0
cam_auto.clip_end = 1000.0
ob_auto_camera = bpy.data.objects.new('AutoCamera', cam_auto)
scene.collection.objects.link(ob_auto_camera)
ob_auto_camera.location = (11.2236, -13.4683, 12.4734)
ob_auto_camera.rotation_euler = (1.09748, -7.21219e-08, 0.694738)
scene.camera = ob_auto_camera
light_auto_sun = bpy.data.lights.new('AutoSun', 'SUN')
light_auto_sun.energy = 3.0
light_auto_sun.angle = 0.0523599
ob_auto_sun = bpy.data.objects.new('AutoSun', light_auto_sun)
scene.collection.objects.link(ob_auto_sun)
ob_auto_sun.rotation_euler = (0.872665, 0.174533, 0.523599)
bpy.context.view_layer.update()

